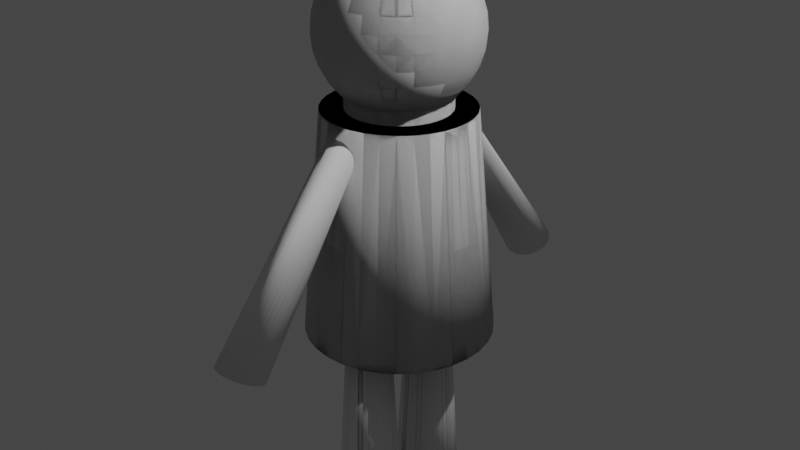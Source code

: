 # Source: figure.blend  (saved by Blender 3.0.42; exported with 4.5.12 LTS)
import bpy
from mathutils import Matrix  # noqa: F401  (used for matrix-valued properties, if any)

bpy.ops.wm.read_factory_settings(use_empty=True)
scene = bpy.context.scene
scene.name = 'Scene'

# ---- collections
col_collection = bpy.data.collections.new('Collection'); scene.collection.children.link(col_collection)

# ---- world
world_world = bpy.data.worlds.new('World'); scene.world = world_world
world_world.use_nodes = True; world_world.node_tree.nodes.clear()
_N = world_world.node_tree.nodes; _L = world_world.node_tree.links
n0 = _N.new('ShaderNodeOutputWorld'); n0.name = 'World Output'; n0.location = (300, 300)
n1 = _N.new('ShaderNodeBackground'); n1.name = 'Background'; n1.location = (10, 300)
n1.inputs[0].default_value = (0.05088, 0.05088, 0.05088, 1.0)
_L.new(n1.outputs[0], n0.inputs[0])
n0.is_active_output = True
world_world.color = (0.05088, 0.05088, 0.05088)
world_world.use_sun_shadow = False
world_world.sun_shadow_jitter_overblur = 0.0

# ---- cameras
cam_camera = bpy.data.cameras.new('Camera')
cam_camera.clip_end = 100.0
cam_camera.ortho_scale = 7.314

# ---- lights
light_light = bpy.data.lights.new('Light', 'POINT')
light_light.transmission_factor = 0.0
light_light.energy = 1000.0
light_light.shadow_soft_size = 0.1
light_light.shadow_maximum_resolution = 0.006
light_light.use_absolute_resolution = True

# ---- meshes
me_cylinder = bpy.data.meshes.new('Cylinder')
me_cylinder.from_pydata([(0.0, 1.0, -1.0), (-3.74e-08, 0.5405, 1.0), (0.1951, 0.9808, -1.0), (0.1055, 0.5302, 1.0), (0.3827, 0.9239, -1.0), (0.2069, 0.4994, 1.0), (0.5556, 0.8315, -1.0), (0.3003, 0.4494, 1.0), (0.7071, 0.7071, -1.0), (0.3822, 0.3822, 1.0), (0.8315, 0.5556, -1.0), (0.4494, 0.3003, 1.0), (0.9239, 0.3827, -1.0), (0.4994, 0.2069, 1.0), (0.9808, 0.1951, -1.0), (0.5302, 0.1055, 1.0), (1.0, -4.371e-08, -1.0), (0.5405, -3.012e-08, 1.0), (0.9808, -0.1951, -1.0), (0.5302, -0.1055, 1.0), (0.9239, -0.3827, -1.0), (0.4994, -0.2069, 1.0), (0.8315, -0.5556, -1.0), (0.4494, -0.3003, 1.0), (0.7071, -0.7071, -1.0), (0.3822, -0.3822, 1.0), (0.5556, -0.8315, -1.0), (0.3003, -0.4494, 1.0), (0.3827, -0.9239, -1.0), (0.2069, -0.4994, 1.0), (0.1951, -0.9808, -1.0), (0.1055, -0.5302, 1.0), (-8.742e-08, -1.0, -1.0), (-5.261e-08, -0.5405, 1.0), (-0.1951, -0.9808, -1.0), (-0.1055, -0.5302, 1.0), (-0.3827, -0.9239, -1.0), (-0.2069, -0.4994, 1.0), (-0.5556, -0.8315, -1.0), (-0.3003, -0.4494, 1.0), (-0.7071, -0.7071, -1.0), (-0.3822, -0.3822, 1.0), (-0.8315, -0.5556, -1.0), (-0.4494, -0.3003, 1.0), (-0.9239, -0.3827, -1.0), (-0.4994, -0.2069, 1.0), (-0.9808, -0.1951, -1.0), (-0.5302, -0.1055, 1.0), (-1.0, 1.192e-08, -1.0), (-0.5405, 6.126e-09, 1.0), (-0.9808, 0.1951, -1.0), (-0.5302, 0.1055, 1.0), (-0.9239, 0.3827, -1.0), (-0.4994, 0.2069, 1.0), (-0.8315, 0.5556, -1.0), (-0.4494, 0.3003, 1.0), (-0.7071, 0.7071, -1.0), (-0.3822, 0.3822, 1.0), (-0.5556, 0.8315, -1.0), (-0.3003, 0.4494, 1.0), (-0.3827, 0.9239, -1.0), (-0.2069, 0.4994, 1.0), (-0.1951, 0.9808, -1.0), (-0.1055, 0.5302, 1.0), (0.1523, 0.7658, 1.0), (3.063e-09, 0.7808, 1.0), (0.2988, 0.7213, 1.0), (0.4338, 0.6492, 1.0), (0.5521, 0.5521, 1.0), (0.6492, 0.4338, 1.0), (0.7213, 0.2988, 1.0), (0.7658, 0.1523, 1.0), (0.7808, -3.821e-08, 1.0), (0.7658, -0.1523, 1.0), (0.7213, -0.2988, 1.0), (0.6492, -0.4338, 1.0), (0.5521, -0.5521, 1.0), (0.4338, -0.6492, 1.0), (0.2988, -0.7213, 1.0), (0.1523, -0.7658, 1.0), (-6.519e-08, -0.7808, 1.0), (-0.1523, -0.7658, 1.0), (-0.2988, -0.7213, 1.0), (-0.4338, -0.6492, 1.0), (-0.5521, -0.5521, 1.0), (-0.6492, -0.4338, 1.0), (-0.7213, -0.2988, 1.0), (-0.7658, -0.1523, 1.0), (-0.7808, 5.227e-09, 1.0), (-0.7658, 0.1523, 1.0), (-0.7213, 0.2988, 1.0), (-0.6492, 0.4338, 1.0), (-0.5521, 0.5521, 1.0), (-0.4338, 0.6492, 1.0), (-0.2988, 0.7213, 1.0), (-0.1523, 0.7658, 1.0), (0.1055, 0.5302, 1.159), (-2.213e-08, 0.5405, 1.159), (0.2069, 0.4994, 1.159), (0.3003, 0.4494, 1.159), (0.3822, 0.3822, 1.159), (0.4494, 0.3003, 1.159), (0.4994, 0.2069, 1.159), (0.5302, 0.1055, 1.159), (0.5405, -3.012e-08, 1.159), (0.5302, -0.1055, 1.159), (0.4994, -0.2069, 1.159), (0.4494, -0.3003, 1.159), (0.3822, -0.3822, 1.159), (0.3003, -0.4494, 1.159), (0.2069, -0.4994, 1.159), (0.1055, -0.5302, 1.159), (-3.733e-08, -0.5405, 1.159), (-0.1055, -0.5302, 1.159), (-0.2069, -0.4994, 1.159), (-0.3003, -0.4494, 1.159), (-0.3822, -0.3822, 1.159), (-0.4494, -0.3003, 1.159), (-0.4994, -0.2069, 1.159), (-0.5302, -0.1055, 1.159), (-0.5405, 6.126e-09, 1.159), (-0.5302, 0.1055, 1.159), (-0.4994, 0.2069, 1.159), (-0.4494, 0.3003, 1.159), (-0.3822, 0.3822, 1.159), (-0.3003, 0.4494, 1.159), (-0.2069, 0.4994, 1.159), (-0.1055, 0.5302, 1.159), (1.095e-08, 0.1631, 2.315), (1.095e-08, 0.3199, 2.276), (1.095e-08, 0.4645, 2.212), (1.095e-08, 0.5911, 2.126), (1.095e-08, 0.6951, 2.022), (1.095e-08, 0.7724, 1.902), (1.095e-08, 0.8199, 1.773), (1.095e-08, 0.6951, 1.255), (1.095e-08, 0.5911, 1.151), (1.095e-08, 0.4645, 1.065), (0.03182, 0.16, 2.315), (0.06241, 0.3138, 2.276), (0.09061, 0.4555, 2.212), (0.1153, 0.5798, 2.126), (0.1356, 0.6818, 2.022), (0.1507, 0.7575, 1.902), (0.16, 0.8042, 1.773), (0.1631, 0.8199, 1.638), (0.16, 0.8042, 1.504), (0.1507, 0.7575, 1.374), (0.1356, 0.6818, 1.255), (0.1153, 0.5798, 1.151), (0.09061, 0.4555, 1.065), (0.06241, 0.3138, 1.001), (0.03182, 0.16, 0.9619), (0.06241, 0.1507, 2.315), (0.1224, 0.2956, 2.276), (0.1777, 0.4291, 2.212), (0.2262, 0.5461, 2.126), (0.266, 0.6422, 2.022), (0.2956, 0.7136, 1.902), (0.3138, 0.7575, 1.773), (0.3199, 0.7724, 1.638), (0.3138, 0.7575, 1.504), (0.2956, 0.7136, 1.374), (0.266, 0.6422, 1.255), (0.2262, 0.5461, 1.151), (0.1777, 0.4291, 1.065), (0.1224, 0.2956, 1.001), (0.06241, 0.1507, 0.9619), (0.09061, 0.1356, 2.315), (0.1777, 0.266, 2.276), (0.258, 0.3862, 2.212), (0.3284, 0.4915, 2.126), (0.3862, 0.578, 2.022), (0.4291, 0.6422, 1.902), (0.4555, 0.6818, 1.773), (0.4645, 0.6951, 1.638), (0.4555, 0.6818, 1.504), (0.4291, 0.6422, 1.374), (0.3862, 0.578, 1.255), (0.3284, 0.4915, 1.151), (0.258, 0.3862, 1.065), (0.1777, 0.266, 1.001), (0.09061, 0.1356, 0.9619), (0.05336, -0.2542, -0.898), (0.1153, 0.1153, 2.315), (0.2262, 0.2262, 2.276), (0.3284, 0.3284, 2.212), (0.418, 0.418, 2.126), (0.4915, 0.4915, 2.022), (0.5461, 0.5461, 1.902), (0.5798, 0.5798, 1.773), (0.5911, 0.5911, 1.638), (0.5798, 0.5798, 1.504), (0.5461, 0.5461, 1.374), (0.4915, 0.4915, 1.255), (0.418, 0.418, 1.151), (0.3284, 0.3284, 1.065), (0.2262, 0.2262, 1.001), (0.1153, 0.1153, 0.9619), (0.08413, -0.1491, -2.868), (0.1047, -0.2648, -0.898), (0.1356, 0.09061, 2.315), (0.266, 0.1777, 2.276), (0.3862, 0.258, 2.212), (0.4915, 0.3284, 2.126), (0.578, 0.3862, 2.022), (0.6422, 0.4291, 1.902), (0.6818, 0.4555, 1.773), (0.6951, 0.4645, 1.638), (0.6818, 0.4555, 1.504), (0.6422, 0.4291, 1.374), (0.578, 0.3862, 1.255), (0.4915, 0.3284, 1.151), (0.3862, 0.258, 1.065), (0.266, 0.1777, 1.001), (0.1356, 0.09061, 0.9619), (0.165, -0.1658, -2.868), (0.152, -0.282, -0.898), (0.1507, 0.06241, 2.315), (0.2956, 0.1224, 2.276), (0.4291, 0.1777, 2.212), (0.5461, 0.2262, 2.126), (0.6422, 0.266, 2.022), (0.7136, 0.2956, 1.902), (0.7575, 0.3138, 1.773), (0.7724, 0.3199, 1.638), (0.7575, 0.3138, 1.504), (0.7136, 0.2956, 1.374), (0.6422, 0.266, 1.255), (0.5461, 0.2262, 1.151), (0.4291, 0.1777, 1.065), (0.2956, 0.1224, 1.001), (0.1507, 0.06241, 0.9619), (0.2396, -0.1928, -2.868), (0.1934, -0.3051, -0.898), (0.16, 0.03182, 2.315), (0.3138, 0.06241, 2.276), (0.4555, 0.09061, 2.212), (0.5798, 0.1153, 2.126), (0.6818, 0.1356, 2.022), (0.7575, 0.1507, 1.902), (0.8042, 0.16, 1.773), (0.8199, 0.1631, 1.638), (0.8042, 0.16, 1.504), (0.7575, 0.1507, 1.374), (0.6818, 0.1356, 1.255), (0.5798, 0.1153, 1.151), (0.4555, 0.09061, 1.065), (0.3138, 0.06241, 1.001), (0.16, 0.03182, 0.9619), (0.3049, -0.2293, -2.868), (0.2274, -0.3333, -0.898), (0.1631, -6.406e-08, 2.315), (0.3199, -1.077e-07, 2.276), (0.4645, -1.014e-07, 2.212), (0.5911, -4.538e-08, 2.126), (0.6951, -8.275e-08, 2.022), (0.7724, -2.046e-08, 1.902), (0.8199, -8.275e-08, 1.773), (0.836, -1.45e-07, 1.638), (0.8199, -8.275e-08, 1.504), (0.7724, -1.326e-07, 1.374), (0.6951, -9.521e-08, 1.255), (0.5911, -4.538e-08, 1.151), (0.4645, -1.014e-07, 1.065), (0.3199, -8.898e-08, 1.001), (0.1631, -7.029e-08, 0.9619), (0.3586, -0.2737, -2.868), (0.2527, -0.3654, -0.898), (0.16, -0.03182, 2.315), (0.3138, -0.06241, 2.276), (0.4555, -0.09061, 2.212), (0.5798, -0.1153, 2.126), (0.6818, -0.1356, 2.022), (0.7575, -0.1507, 1.902), (0.8042, -0.16, 1.773), (0.8199, -0.1631, 1.638), (0.8042, -0.16, 1.504), (0.7575, -0.1507, 1.374), (0.6818, -0.1356, 1.255), (0.5798, -0.1153, 1.151), (0.4555, -0.09061, 1.065), (0.3138, -0.06241, 1.001), (0.16, -0.03182, 0.9619), (0.3984, -0.3244, -2.868), (0.2683, -0.4003, -0.898), (0.1507, -0.06241, 2.315), (0.2956, -0.1224, 2.276), (0.4291, -0.1777, 2.212), (0.5461, -0.2262, 2.126), (0.6422, -0.266, 2.022), (0.7136, -0.2956, 1.902), (0.7575, -0.3138, 1.773), (0.7724, -0.3199, 1.638), (0.7575, -0.3138, 1.504), (0.7136, -0.2956, 1.374), (0.6422, -0.266, 1.255), (0.5461, -0.2262, 1.151), (0.4291, -0.1777, 1.065), (0.2956, -0.1224, 1.001), (0.1507, -0.06241, 0.9619), (0.423, -0.3794, -2.868), (0.2735, -0.4365, -0.898), (0.1356, -0.09061, 2.315), (0.266, -0.1777, 2.276), (0.3862, -0.258, 2.212), (0.4915, -0.3284, 2.126), (0.578, -0.3862, 2.022), (0.6422, -0.4291, 1.902), (0.6818, -0.4555, 1.773), (0.6951, -0.4645, 1.638), (0.6818, -0.4555, 1.504), (0.6422, -0.4291, 1.374), (0.578, -0.3862, 1.255), (0.4915, -0.3284, 1.151), (0.3862, -0.258, 1.065), (0.266, -0.1777, 1.001), (0.1356, -0.09061, 0.9619), (0.4312, -0.4365, -2.868), (0.2683, -0.4728, -0.898), (0.1153, -0.1153, 2.315), (0.2262, -0.2262, 2.276), (0.3284, -0.3284, 2.212), (0.418, -0.418, 2.126), (0.4915, -0.4915, 2.022), (0.5461, -0.5461, 1.902), (0.5798, -0.5798, 1.773), (0.5911, -0.5911, 1.638), (0.5798, -0.5798, 1.504), (0.5461, -0.5461, 1.374), (0.4915, -0.4915, 1.255), (0.418, -0.418, 1.151), (0.3284, -0.3284, 1.065), (0.2262, -0.2262, 1.001), (0.1153, -0.1153, 0.9619), (0.423, -0.4937, -2.868), (0.2527, -0.5077, -0.898), (0.09061, -0.1356, 2.315), (0.1777, -0.266, 2.276), (0.258, -0.3862, 2.212), (0.3284, -0.4915, 2.126), (0.3862, -0.578, 2.022), (0.4291, -0.6422, 1.902), (0.4555, -0.6818, 1.773), (0.4645, -0.6951, 1.638), (0.4555, -0.6818, 1.504), (0.4291, -0.6422, 1.374), (0.3862, -0.578, 1.255), (0.3284, -0.4915, 1.151), (0.258, -0.3862, 1.065), (0.1777, -0.266, 1.001), (0.09061, -0.1356, 0.9619), (0.3984, -0.5487, -2.868), (0.2274, -0.5398, -0.898), (0.06241, -0.1507, 2.315), (0.1224, -0.2956, 2.276), (0.1777, -0.4291, 2.212), (0.2262, -0.5461, 2.126), (0.266, -0.6422, 2.022), (0.2956, -0.7136, 1.902), (0.3138, -0.7575, 1.773), (0.3199, -0.7724, 1.638), (0.3138, -0.7575, 1.504), (0.2956, -0.7136, 1.374), (0.266, -0.6422, 1.255), (0.2262, -0.5461, 1.151), (0.1777, -0.4291, 1.065), (0.1224, -0.2956, 1.001), (0.06241, -0.1507, 0.9619), (0.3586, -0.5994, -2.868), (0.1934, -0.568, -0.898), (0.03182, -0.16, 2.315), (0.06241, -0.3138, 2.276), (0.09061, -0.4555, 2.212), (0.1153, -0.5798, 2.126), (0.1356, -0.6818, 2.022), (0.1507, -0.7575, 1.902), (0.16, -0.8042, 1.773), (0.1631, -0.8199, 1.638), (0.16, -0.8042, 1.504), (0.1507, -0.7575, 1.374), (0.1356, -0.6818, 1.255), (0.1153, -0.5798, 1.151), (0.09061, -0.4555, 1.065), (0.06241, -0.3138, 1.001), (0.03182, -0.16, 0.9619), (0.3049, -0.6438, -2.868), (0.152, -0.5911, -0.898), (1.275e-08, -0.1631, 2.315), (-1.216e-08, -0.3199, 2.276), (-4.331e-08, -0.4645, 2.212), (5.012e-08, -0.5911, 2.126), (2.928e-10, -0.6951, 2.022), (2.521e-08, -0.7724, 1.902), (-4.954e-08, -0.8199, 1.773), (-2.115e-07, -0.836, 1.638), (-4.954e-08, -0.8199, 1.504), (-8.691e-08, -0.7724, 1.374), (-2.462e-08, -0.6951, 1.255), (5.012e-08, -0.5911, 1.151), (-4.331e-08, -0.4645, 1.065), (1.275e-08, -0.3199, 1.001), (9.636e-09, -0.1631, 0.9619), (0.2396, -0.6802, -2.868), (0.1047, -0.6083, -0.898), (-0.03182, -0.16, 2.315), (-0.06241, -0.3138, 2.276), (-0.09061, -0.4555, 2.212), (-0.1153, -0.5798, 2.126), (-0.1356, -0.6818, 2.022), (-0.1507, -0.7575, 1.902), (-0.16, -0.8042, 1.773), (-0.1631, -0.8199, 1.638), (-0.16, -0.8042, 1.504), (-0.1507, -0.7575, 1.374), (-0.1356, -0.6818, 1.255), (-0.1153, -0.5798, 1.151), (-0.09061, -0.4555, 1.065), (-0.06241, -0.3138, 1.001), (-0.03182, -0.16, 0.9619), (0.165, -0.7073, -2.868), (0.05336, -0.6189, -0.898), (-0.06241, -0.1507, 2.315), (-0.1224, -0.2956, 2.276), (-0.1777, -0.4291, 2.212), (-0.2262, -0.5461, 2.126), (-0.266, -0.6422, 2.022), (-0.2956, -0.7136, 1.902), (-0.3138, -0.7575, 1.773), (-0.3199, -0.7724, 1.638), (-0.3138, -0.7575, 1.504), (-0.2956, -0.7136, 1.374), (-0.266, -0.6422, 1.255), (-0.2262, -0.5461, 1.151), (-0.1777, -0.4291, 1.065), (-0.1224, -0.2956, 1.001), (-0.06241, -0.1507, 0.9619), (0.08413, -0.724, -2.868), (-7.78e-09, -0.6224, -0.898), (-0.09061, -0.1356, 2.315), (-0.1777, -0.266, 2.276), (-0.258, -0.3862, 2.212), (-0.3284, -0.4915, 2.126), (-0.3862, -0.578, 2.022), (-0.4291, -0.6422, 1.902), (-0.4555, -0.6818, 1.773), (-0.4645, -0.6951, 1.638), (-0.4555, -0.6818, 1.504), (-0.4291, -0.6422, 1.374), (-0.3862, -0.578, 1.255), (-0.3284, -0.4915, 1.151), (-0.258, -0.3862, 1.065), (-0.1777, -0.266, 1.001), (-0.09061, -0.1356, 0.9619), (8.044e-09, -0.7296, -2.868), (-0.05336, -0.6189, -0.898), (-0.1153, -0.1153, 2.315), (-0.2262, -0.2262, 2.276), (-0.3284, -0.3284, 2.212), (-0.418, -0.418, 2.126), (-0.4915, -0.4915, 2.022), (-0.5461, -0.5461, 1.902), (-0.5798, -0.5798, 1.773), (-0.5911, -0.5911, 1.638), (-0.5798, -0.5798, 1.504), (-0.5461, -0.5461, 1.374), (-0.4915, -0.4915, 1.255), (-0.418, -0.418, 1.151), (-0.3284, -0.3284, 1.065), (-0.2262, -0.2262, 1.001), (-0.1153, -0.1153, 0.9619), (-0.08413, -0.724, -2.868), (-0.1047, -0.6083, -0.898), (-0.1356, -0.09061, 2.315), (-0.266, -0.1777, 2.276), (-0.3862, -0.258, 2.212), (-0.4915, -0.3284, 2.126), (-0.578, -0.3862, 2.022), (-0.6422, -0.4291, 1.902), (-0.6818, -0.4555, 1.773), (-0.6951, -0.4645, 1.638), (-0.6818, -0.4555, 1.504), (-0.6422, -0.4291, 1.374), (-0.578, -0.3862, 1.255), (-0.4915, -0.3284, 1.151), (-0.3862, -0.258, 1.065), (-0.266, -0.1777, 1.001), (-0.1356, -0.09061, 0.9619), (-0.165, -0.7073, -2.868), (-5.657e-08, -1.077e-07, 2.328), (-0.1507, -0.06241, 2.315), (-0.2956, -0.1224, 2.276), (-0.4291, -0.1777, 2.212), (-0.5461, -0.2262, 2.126), (-0.6422, -0.266, 2.022), (-0.7136, -0.2956, 1.902), (-0.7575, -0.3138, 1.773), (-0.7724, -0.3199, 1.638), (-0.7575, -0.3138, 1.504), (-0.7136, -0.2956, 1.374), (-0.6422, -0.266, 1.255), (-0.5461, -0.2262, 1.151), (-0.4291, -0.1777, 1.065), (-0.2956, -0.1224, 1.001), (-0.1507, -0.06241, 0.9619), (-0.152, -0.5911, -0.898), (-0.2396, -0.6802, -2.868), (-0.16, -0.03182, 2.315), (-0.3138, -0.06241, 2.276), (-0.4555, -0.09061, 2.212), (-0.5798, -0.1153, 2.126), (-0.6818, -0.1356, 2.022), (-0.7575, -0.1507, 1.902), (-0.8042, -0.16, 1.773), (-0.8199, -0.1631, 1.638), (-0.8042, -0.16, 1.504), (-0.7575, -0.1507, 1.374), (-0.6818, -0.1356, 1.255), (-0.5798, -0.1153, 1.151), (-0.4555, -0.09061, 1.065), (-0.3138, -0.06241, 1.001), (-0.16, -0.03182, 0.9619), (-0.1934, -0.568, -0.898), (-0.3049, -0.6438, -2.868), (-0.1631, -6.718e-08, 2.315), (-0.3199, -4.538e-08, 2.276), (-0.4645, -1.776e-09, 2.212), (-0.5911, -8.275e-08, 2.126), (-0.6951, -4.538e-08, 2.022), (-0.7724, -8.005e-09, 1.902), (-0.8199, 5.428e-08, 1.773), (-0.836, 3.159e-07, 1.638), (-0.8199, 5.428e-08, 1.504), (-0.7724, 9.166e-08, 1.374), (-0.6951, -3.292e-08, 1.255), (-0.5911, -8.275e-08, 1.151), (-0.4645, -1.776e-09, 1.065), (-0.3199, -5.783e-08, 1.001), (-0.1631, -6.406e-08, 0.9619), (-0.2274, -0.5398, -0.898), (-0.3586, -0.5994, -2.868), (-0.16, 0.03182, 2.315), (-0.3138, 0.06241, 2.276), (-0.4555, 0.09061, 2.212), (-0.5798, 0.1153, 2.126), (-0.6818, 0.1356, 2.022), (-0.7575, 0.1507, 1.902), (-0.8042, 0.16, 1.773), (-0.8199, 0.1631, 1.638), (-0.8042, 0.16, 1.504), (-0.7575, 0.1507, 1.374), (-0.6818, 0.1356, 1.255), (-0.5798, 0.1153, 1.151), (-0.4555, 0.09061, 1.065), (-0.3138, 0.06241, 1.001), (-0.16, 0.03182, 0.9619), (-0.2527, -0.5077, -0.898), (-0.3984, -0.5487, -2.868), (-0.1507, 0.06241, 2.315), (-0.2956, 0.1224, 2.276), (-0.4291, 0.1777, 2.212), (-0.5461, 0.2262, 2.126), (-0.6422, 0.266, 2.022), (-0.7136, 0.2956, 1.902), (-0.7575, 0.3138, 1.773), (-0.7724, 0.3199, 1.638), (-0.7575, 0.3138, 1.504), (-0.7136, 0.2956, 1.374), (-0.6422, 0.266, 1.255), (-0.5461, 0.2262, 1.151), (-0.4291, 0.1777, 1.065), (-0.2956, 0.1224, 1.001), (-0.1507, 0.06241, 0.9619), (-0.2683, -0.4728, -0.898), (-0.423, -0.4937, -2.868), (-0.1356, 0.09061, 2.315), (-0.266, 0.1777, 2.276), (-0.3862, 0.258, 2.212), (-0.4915, 0.3284, 2.126), (-0.578, 0.3862, 2.022), (-0.6422, 0.4291, 1.902), (-0.6818, 0.4555, 1.773), (-0.6951, 0.4645, 1.638), (-0.6818, 0.4555, 1.504), (-0.6422, 0.4291, 1.374), (-0.578, 0.3862, 1.255), (-0.4915, 0.3284, 1.151), (-0.3862, 0.258, 1.065), (-0.266, 0.1777, 1.001), (-0.1356, 0.09061, 0.9619), (-0.2735, -0.4365, -0.898), (-0.4312, -0.4365, -2.868), (-0.1153, 0.1153, 2.315), (-0.2262, 0.2262, 2.276), (-0.3284, 0.3284, 2.212), (-0.418, 0.418, 2.126), (-0.4915, 0.4915, 2.022), (-0.5461, 0.5461, 1.902), (-0.5798, 0.5798, 1.773), (-0.5911, 0.5911, 1.638), (-0.5798, 0.5798, 1.504), (-0.5461, 0.5461, 1.374), (-0.4915, 0.4915, 1.255), (-0.418, 0.418, 1.151), (-0.3284, 0.3284, 1.065), (-0.2262, 0.2262, 1.001), (-0.1153, 0.1153, 0.9619), (-0.2683, -0.4003, -0.898), (-0.423, -0.3794, -2.868), (-0.09061, 0.1356, 2.315), (-0.1777, 0.266, 2.276), (-0.258, 0.3862, 2.212), (-0.3284, 0.4915, 2.126), (-0.3862, 0.578, 2.022), (-0.4291, 0.6422, 1.902), (-0.4555, 0.6818, 1.773), (-0.4645, 0.6951, 1.638), (-0.4555, 0.6818, 1.504), (-0.4291, 0.6422, 1.374), (-0.3862, 0.578, 1.255), (-0.3284, 0.4915, 1.151), (-0.258, 0.3862, 1.065), (-0.1777, 0.266, 1.001), (-0.09061, 0.1356, 0.9619), (-0.2527, -0.3654, -0.898), (-0.3984, -0.3244, -2.868), (-0.06241, 0.1507, 2.315), (-0.1224, 0.2956, 2.276), (-0.1777, 0.4291, 2.212), (-0.2262, 0.5461, 2.126), (-0.266, 0.6422, 2.022), (-0.2956, 0.7136, 1.902), (-0.3138, 0.7575, 1.773), (-0.3199, 0.7724, 1.638), (-0.3138, 0.7575, 1.504), (-0.2956, 0.7136, 1.374), (-0.266, 0.6422, 1.255), (-0.2262, 0.5461, 1.151), (-0.1777, 0.4291, 1.065), (-0.1224, 0.2956, 1.001), (-0.06241, 0.1507, 0.9619), (-0.2274, -0.3333, -0.898), (-0.3586, -0.2737, -2.868), (-0.03182, 0.16, 2.315), (-0.06241, 0.3138, 2.276), (-0.09061, 0.4555, 2.212), (-0.1153, 0.5798, 2.126), (-0.1356, 0.6818, 2.022), (-0.1507, 0.7575, 1.902), (-0.16, 0.8042, 1.773), (-0.1631, 0.8199, 1.638), (-0.16, 0.8042, 1.504), (-0.1507, 0.7575, 1.374), (-0.1356, 0.6818, 1.255), (-0.1153, 0.5798, 1.151), (-0.09061, 0.4555, 1.065), (-0.06241, 0.3138, 1.001), (-0.03182, 0.16, 0.9619), (-0.1934, -0.3051, -0.898), (-0.3049, -0.2293, -2.868), (-0.152, -0.282, -0.898), (-0.2396, -0.1928, -2.868), (-0.1047, -0.2648, -0.898), (-0.165, -0.1658, -2.868), (-0.05336, -0.2542, -0.898), (-0.08413, -0.1491, -2.868), (-3.169e-08, -0.2507, -0.898), (4.612e-07, 0.836, 1.638), (1.996e-07, 0.8199, 1.504), (1.747e-07, 0.7724, 1.374), (-2.966e-08, -0.1435, -2.868), (6.881e-08, 0.3199, 1.001), (3.455e-08, 0.1631, 0.9619), (1.095e-08, -7.969e-08, 0.9487), (1.997e-08, -2.274, -0.6852), (2.217e-08, -0.7446, 0.94), (0.05147, -2.27, -0.687), (0.04249, -0.7449, 0.9366), (0.101, -2.257, -0.6922), (0.08336, -0.7456, 0.9268), (0.1466, -2.236, -0.7007), (0.121, -0.7469, 0.9109), (0.1865, -2.207, -0.7121), (0.154, -0.7485, 0.8894), (0.2194, -2.173, -0.726), (0.1811, -0.7505, 0.8633), (0.2437, -2.133, -0.7419), (0.2012, -0.7528, 0.8334), (0.2587, -2.091, -0.7592), (0.2136, -0.7553, 0.8011), (0.2638, -2.046, -0.7771), (0.2178, -0.7579, 0.7674), (0.2587, -2.002, -0.795), (0.2136, -0.7605, 0.7337), (0.2437, -1.959, -0.8123), (0.2012, -0.763, 0.7014), (0.2194, -1.92, -0.8282), (0.1811, -0.7653, 0.6715), (0.1865, -1.885, -0.8421), (0.154, -0.7673, 0.6454), (0.1466, -1.857, -0.8535), (0.121, -0.769, 0.6239), (0.101, -1.836, -0.862), (0.08336, -0.7702, 0.608), (0.05147, -1.823, -0.8673), (0.04249, -0.771, 0.5982), (-3.092e-09, -1.818, -0.869), (3.13e-09, -0.7712, 0.5948), (-0.05147, -1.823, -0.8673), (-0.04249, -0.771, 0.5982), (-0.101, -1.836, -0.862), (-0.08336, -0.7702, 0.608), (-0.1466, -1.857, -0.8535), (-0.121, -0.769, 0.6239), (-0.1865, -1.885, -0.8421), (-0.154, -0.7673, 0.6454), (-0.2194, -1.92, -0.8282), (-0.1811, -0.7653, 0.6715), (-0.2437, -1.959, -0.8123), (-0.2012, -0.763, 0.7014), (-0.2587, -2.002, -0.795), (-0.2136, -0.7605, 0.7337), (-0.2638, -2.046, -0.7771), (-0.2178, -0.7579, 0.7674), (-0.2587, -2.091, -0.7592), (-0.2136, -0.7553, 0.8011), (-0.2437, -2.133, -0.7419), (-0.2012, -0.7528, 0.8334), (-0.2194, -2.173, -0.726), (-0.1811, -0.7505, 0.8633), (-0.1865, -2.207, -0.7121), (-0.154, -0.7485, 0.8894), (-0.1466, -2.236, -0.7007), (-0.121, -0.7469, 0.9109), (-0.101, -2.257, -0.6922), (-0.08336, -0.7456, 0.9268), (-0.05147, -2.27, -0.687), (-0.04249, -0.7449, 0.9366)], [], [(0, 65, 64, 2), (2, 64, 66, 4), (4, 66, 67, 6), (6, 67, 68, 8), (8, 68, 69, 10), (10, 69, 70, 12), (12, 70, 71, 14), (14, 71, 72, 16), (16, 72, 73, 18), (18, 73, 74, 20), (20, 74, 75, 22), (22, 75, 76, 24), (24, 76, 77, 26), (26, 77, 78, 28), (28, 78, 79, 30), (30, 79, 80, 32), (32, 80, 81, 34), (34, 81, 82, 36), (36, 82, 83, 38), (38, 83, 84, 40), (40, 84, 85, 42), (42, 85, 86, 44), (44, 86, 87, 46), (46, 87, 88, 48), (48, 88, 89, 50), (50, 89, 90, 52), (52, 90, 91, 54), (54, 91, 92, 56), (56, 92, 93, 58), (58, 93, 94, 60), (41, 39, 115, 116), (60, 94, 95, 62), (62, 95, 65, 0), (0, 2, 4, 6, 8, 10, 12, 14, 16, 18, 20, 22, 24, 26, 28, 30, 32, 34, 36, 38, 40, 42, 44, 46, 48, 50, 52, 54, 56, 58, 60, 62), (1, 3, 64, 65), (3, 5, 66, 64), (5, 7, 67, 66), (7, 9, 68, 67), (9, 11, 69, 68), (11, 13, 70, 69), (13, 15, 71, 70), (15, 17, 72, 71), (17, 19, 73, 72), (19, 21, 74, 73), (21, 23, 75, 74), (23, 25, 76, 75), (25, 27, 77, 76), (27, 29, 78, 77), (29, 31, 79, 78), (31, 33, 80, 79), (33, 35, 81, 80), (35, 37, 82, 81), (37, 39, 83, 82), (39, 41, 84, 83), (41, 43, 85, 84), (43, 45, 86, 85), (45, 47, 87, 86), (47, 49, 88, 87), (49, 51, 89, 88), (51, 53, 90, 89), (53, 55, 91, 90), (55, 57, 92, 91), (57, 59, 93, 92), (59, 61, 94, 93), (61, 63, 95, 94), (63, 1, 65, 95), (96, 97, 127, 126, 125, 124, 123, 122, 121, 120, 119, 118, 117, 116, 115, 114, 113, 112, 111, 110, 109, 108, 107, 106, 105, 104, 103, 102, 101, 100, 99, 98), (15, 13, 102, 103), (43, 41, 116, 117), (17, 15, 103, 104), (45, 43, 117, 118), (19, 17, 104, 105), (47, 45, 118, 119), (21, 19, 105, 106), (49, 47, 119, 120), (23, 21, 106, 107), (51, 49, 120, 121), (25, 23, 107, 108), (53, 51, 121, 122), (27, 25, 108, 109), (55, 53, 122, 123), (29, 27, 109, 110), (3, 1, 97, 96), (57, 55, 123, 124), (31, 29, 110, 111), (5, 3, 96, 98), (59, 57, 124, 125), (33, 31, 111, 112), (7, 5, 98, 99), (61, 59, 125, 126), (35, 33, 112, 113), (9, 7, 99, 100), (63, 61, 126, 127), (37, 35, 113, 114), (11, 9, 100, 101), (1, 63, 127, 97), (39, 37, 114, 115), (13, 11, 101, 102), (135, 669, 147, 148), (131, 130, 140, 141), (136, 135, 148, 149), (132, 131, 141, 142), (137, 136, 149, 150), (133, 132, 142, 143), (671, 137, 150, 151), (134, 133, 143, 144), (672, 671, 151, 152), (667, 134, 144, 145), (128, 489, 138), (673, 672, 152), (668, 667, 145, 146), (129, 128, 138, 139), (669, 668, 146, 147), (130, 129, 139, 140), (139, 138, 153, 154), (147, 146, 161, 162), (140, 139, 154, 155), (148, 147, 162, 163), (141, 140, 155, 156), (149, 148, 163, 164), (142, 141, 156, 157), (150, 149, 164, 165), (143, 142, 157, 158), (151, 150, 165, 166), (144, 143, 158, 159), (152, 151, 166, 167), (145, 144, 159, 160), (138, 489, 153), (673, 152, 167), (146, 145, 160, 161), (158, 157, 172, 173), (166, 165, 180, 181), (159, 158, 173, 174), (167, 166, 181, 182), (160, 159, 174, 175), (153, 489, 168), (673, 167, 182), (161, 160, 175, 176), (154, 153, 168, 169), (162, 161, 176, 177), (155, 154, 169, 170), (163, 162, 177, 178), (156, 155, 170, 171), (164, 163, 178, 179), (157, 156, 171, 172), (165, 164, 179, 180), (177, 176, 192, 193), (170, 169, 185, 186), (178, 177, 193, 194), (171, 170, 186, 187), (179, 178, 194, 195), (172, 171, 187, 188), (180, 179, 195, 196), (173, 172, 188, 189), (181, 180, 196, 197), (174, 173, 189, 190), (182, 181, 197, 198), (175, 174, 190, 191), (168, 489, 184), (673, 182, 198), (176, 175, 191, 192), (169, 168, 184, 185), (197, 196, 213, 214), (190, 189, 206, 207), (198, 197, 214, 215), (191, 190, 207, 208), (184, 489, 201), (673, 198, 215), (192, 191, 208, 209), (185, 184, 201, 202), (193, 192, 209, 210), (186, 185, 202, 203), (194, 193, 210, 211), (187, 186, 203, 204), (195, 194, 211, 212), (188, 187, 204, 205), (196, 195, 212, 213), (189, 188, 205, 206), (211, 210, 227, 228), (204, 203, 220, 221), (212, 211, 228, 229), (205, 204, 221, 222), (213, 212, 229, 230), (206, 205, 222, 223), (214, 213, 230, 231), (207, 206, 223, 224), (215, 214, 231, 232), (208, 207, 224, 225), (201, 489, 218), (673, 215, 232), (209, 208, 225, 226), (202, 201, 218, 219), (210, 209, 226, 227), (203, 202, 219, 220), (232, 231, 248, 249), (225, 224, 241, 242), (218, 489, 235), (673, 232, 249), (226, 225, 242, 243), (219, 218, 235, 236), (227, 226, 243, 244), (220, 219, 236, 237), (228, 227, 244, 245), (221, 220, 237, 238), (229, 228, 245, 246), (222, 221, 238, 239), (230, 229, 246, 247), (223, 222, 239, 240), (231, 230, 247, 248), (224, 223, 240, 241), (238, 237, 254, 255), (246, 245, 262, 263), (239, 238, 255, 256), (247, 246, 263, 264), (240, 239, 256, 257), (248, 247, 264, 265), (241, 240, 257, 258), (249, 248, 265, 266), (242, 241, 258, 259), (235, 489, 252), (673, 249, 266), (243, 242, 259, 260), (236, 235, 252, 253), (244, 243, 260, 261), (237, 236, 253, 254), (245, 244, 261, 262), (259, 258, 275, 276), (252, 489, 269), (673, 266, 283), (260, 259, 276, 277), (253, 252, 269, 270), (261, 260, 277, 278), (254, 253, 270, 271), (262, 261, 278, 279), (255, 254, 271, 272), (263, 262, 279, 280), (256, 255, 272, 273), (264, 263, 280, 281), (257, 256, 273, 274), (265, 264, 281, 282), (258, 257, 274, 275), (266, 265, 282, 283), (280, 279, 296, 297), (273, 272, 289, 290), (281, 280, 297, 298), (274, 273, 290, 291), (282, 281, 298, 299), (275, 274, 291, 292), (283, 282, 299, 300), (276, 275, 292, 293), (269, 489, 286), (673, 283, 300), (277, 276, 293, 294), (270, 269, 286, 287), (278, 277, 294, 295), (271, 270, 287, 288), (279, 278, 295, 296), (272, 271, 288, 289), (286, 489, 303), (673, 300, 317), (294, 293, 310, 311), (287, 286, 303, 304), (295, 294, 311, 312), (288, 287, 304, 305), (296, 295, 312, 313), (289, 288, 305, 306), (297, 296, 313, 314), (290, 289, 306, 307), (298, 297, 314, 315), (291, 290, 307, 308), (299, 298, 315, 316), (292, 291, 308, 309), (300, 299, 316, 317), (293, 292, 309, 310), (307, 306, 323, 324), (315, 314, 331, 332), (308, 307, 324, 325), (316, 315, 332, 333), (309, 308, 325, 326), (317, 316, 333, 334), (310, 309, 326, 327), (303, 489, 320), (673, 317, 334), (311, 310, 327, 328), (304, 303, 320, 321), (312, 311, 328, 329), (305, 304, 321, 322), (313, 312, 329, 330), (306, 305, 322, 323), (314, 313, 330, 331), (328, 327, 344, 345), (321, 320, 337, 338), (329, 328, 345, 346), (322, 321, 338, 339), (330, 329, 346, 347), (323, 322, 339, 340), (331, 330, 347, 348), (324, 323, 340, 341), (332, 331, 348, 349), (325, 324, 341, 342), (333, 332, 349, 350), (326, 325, 342, 343), (334, 333, 350, 351), (327, 326, 343, 344), (320, 489, 337), (673, 334, 351), (349, 348, 365, 366), (342, 341, 358, 359), (350, 349, 366, 367), (343, 342, 359, 360), (351, 350, 367, 368), (344, 343, 360, 361), (337, 489, 354), (673, 351, 368), (345, 344, 361, 362), (338, 337, 354, 355), (346, 345, 362, 363), (339, 338, 355, 356), (347, 346, 363, 364), (340, 339, 356, 357), (348, 347, 364, 365), (341, 340, 357, 358), (363, 362, 379, 380), (356, 355, 372, 373), (364, 363, 380, 381), (357, 356, 373, 374), (365, 364, 381, 382), (358, 357, 374, 375), (366, 365, 382, 383), (359, 358, 375, 376), (367, 366, 383, 384), (360, 359, 376, 377), (368, 367, 384, 385), (361, 360, 377, 378), (354, 489, 371), (673, 368, 385), (362, 361, 378, 379), (355, 354, 371, 372), (384, 383, 400, 401), (377, 376, 393, 394), (385, 384, 401, 402), (378, 377, 394, 395), (371, 489, 388), (673, 385, 402), (379, 378, 395, 396), (372, 371, 388, 389), (380, 379, 396, 397), (373, 372, 389, 390), (381, 380, 397, 398), (374, 373, 390, 391), (382, 381, 398, 399), (375, 374, 391, 392), (383, 382, 399, 400), (376, 375, 392, 393), (390, 389, 406, 407), (398, 397, 414, 415), (391, 390, 407, 408), (399, 398, 415, 416), (392, 391, 408, 409), (400, 399, 416, 417), (393, 392, 409, 410), (401, 400, 417, 418), (394, 393, 410, 411), (402, 401, 418, 419), (395, 394, 411, 412), (388, 489, 405), (673, 402, 419), (396, 395, 412, 413), (389, 388, 405, 406), (397, 396, 413, 414), (411, 410, 427, 428), (419, 418, 435, 436), (412, 411, 428, 429), (405, 489, 422), (673, 419, 436), (413, 412, 429, 430), (406, 405, 422, 423), (414, 413, 430, 431), (407, 406, 423, 424), (415, 414, 431, 432), (408, 407, 424, 425), (416, 415, 432, 433), (409, 408, 425, 426), (417, 416, 433, 434), (410, 409, 426, 427), (418, 417, 434, 435), (432, 431, 448, 449), (425, 424, 441, 442), (433, 432, 449, 450), (426, 425, 442, 443), (434, 433, 450, 451), (427, 426, 443, 444), (435, 434, 451, 452), (428, 427, 444, 445), (436, 435, 452, 453), (429, 428, 445, 446), (422, 489, 439), (673, 436, 453), (430, 429, 446, 447), (423, 422, 439, 440), (431, 430, 447, 448), (424, 423, 440, 441), (453, 452, 469, 470), (446, 445, 462, 463), (439, 489, 456), (673, 453, 470), (447, 446, 463, 464), (440, 439, 456, 457), (448, 447, 464, 465), (441, 440, 457, 458), (449, 448, 465, 466), (442, 441, 458, 459), (450, 449, 466, 467), (443, 442, 459, 460), (451, 450, 467, 468), (444, 443, 460, 461), (452, 451, 468, 469), (445, 444, 461, 462), (459, 458, 475, 476), (467, 466, 483, 484), (460, 459, 476, 477), (468, 467, 484, 485), (461, 460, 477, 478), (469, 468, 485, 486), (462, 461, 478, 479), (470, 469, 486, 487), (463, 462, 479, 480), (456, 489, 473), (673, 470, 487), (464, 463, 480, 481), (457, 456, 473, 474), (465, 464, 481, 482), (458, 457, 474, 475), (466, 465, 482, 483), (480, 479, 496, 497), (473, 489, 490), (673, 487, 504), (481, 480, 497, 498), (474, 473, 490, 491), (482, 481, 498, 499), (475, 474, 491, 492), (483, 482, 499, 500), (476, 475, 492, 493), (484, 483, 500, 501), (477, 476, 493, 494), (485, 484, 501, 502), (478, 477, 494, 495), (486, 485, 502, 503), (479, 478, 495, 496), (487, 486, 503, 504), (501, 500, 517, 518), (494, 493, 510, 511), (502, 501, 518, 519), (495, 494, 511, 512), (503, 502, 519, 520), (496, 495, 512, 513), (504, 503, 520, 521), (497, 496, 513, 514), (490, 489, 507), (673, 504, 521), (498, 497, 514, 515), (491, 490, 507, 508), (499, 498, 515, 516), (492, 491, 508, 509), (500, 499, 516, 517), (493, 492, 509, 510), (673, 521, 538), (515, 514, 531, 532), (508, 507, 524, 525), (516, 515, 532, 533), (509, 508, 525, 526), (517, 516, 533, 534), (510, 509, 526, 527), (518, 517, 534, 535), (511, 510, 527, 528), (519, 518, 535, 536), (512, 511, 528, 529), (520, 519, 536, 537), (513, 512, 529, 530), (521, 520, 537, 538), (514, 513, 530, 531), (507, 489, 524), (536, 535, 552, 553), (529, 528, 545, 546), (537, 536, 553, 554), (530, 529, 546, 547), (538, 537, 554, 555), (531, 530, 547, 548), (524, 489, 541), (673, 538, 555), (532, 531, 548, 549), (525, 524, 541, 542), (533, 532, 549, 550), (526, 525, 542, 543), (534, 533, 550, 551), (527, 526, 543, 544), (535, 534, 551, 552), (528, 527, 544, 545), (542, 541, 558, 559), (550, 549, 566, 567), (543, 542, 559, 560), (551, 550, 567, 568), (544, 543, 560, 561), (552, 551, 568, 569), (545, 544, 561, 562), (553, 552, 569, 570), (546, 545, 562, 563), (554, 553, 570, 571), (547, 546, 563, 564), (555, 554, 571, 572), (548, 547, 564, 565), (541, 489, 558), (673, 555, 572), (549, 548, 565, 566), (563, 562, 579, 580), (571, 570, 587, 588), (564, 563, 580, 581), (572, 571, 588, 589), (565, 564, 581, 582), (558, 489, 575), (673, 572, 589), (566, 565, 582, 583), (559, 558, 575, 576), (567, 566, 583, 584), (560, 559, 576, 577), (568, 567, 584, 585), (561, 560, 577, 578), (569, 568, 585, 586), (562, 561, 578, 579), (570, 569, 586, 587), (584, 583, 600, 601), (577, 576, 593, 594), (585, 584, 601, 602), (578, 577, 594, 595), (586, 585, 602, 603), (579, 578, 595, 596), (587, 586, 603, 604), (580, 579, 596, 597), (588, 587, 604, 605), (581, 580, 597, 598), (589, 588, 605, 606), (582, 581, 598, 599), (575, 489, 592), (673, 589, 606), (583, 582, 599, 600), (576, 575, 592, 593), (605, 604, 621, 622), (598, 597, 614, 615), (606, 605, 622, 623), (599, 598, 615, 616), (592, 489, 609), (673, 606, 623), (600, 599, 616, 617), (593, 592, 609, 610), (601, 600, 617, 618), (594, 593, 610, 611), (602, 601, 618, 619), (595, 594, 611, 612), (603, 602, 619, 620), (596, 595, 612, 613), (604, 603, 620, 621), (597, 596, 613, 614), (611, 610, 627, 628), (619, 618, 635, 636), (612, 611, 628, 629), (620, 619, 636, 637), (613, 612, 629, 630), (621, 620, 637, 638), (614, 613, 630, 631), (622, 621, 638, 639), (615, 614, 631, 632), (623, 622, 639, 640), (616, 615, 632, 633), (609, 489, 626), (673, 623, 640), (617, 616, 633, 634), (610, 609, 626, 627), (618, 617, 634, 635), (632, 631, 648, 649), (640, 639, 656, 657), (633, 632, 649, 650), (626, 489, 643), (673, 640, 657), (634, 633, 650, 651), (627, 626, 643, 644), (635, 634, 651, 652), (628, 627, 644, 645), (636, 635, 652, 653), (629, 628, 645, 646), (637, 636, 653, 654), (630, 629, 646, 647), (638, 637, 654, 655), (631, 630, 647, 648), (639, 638, 655, 656), (653, 652, 669, 135), (646, 645, 130, 131), (654, 653, 135, 136), (647, 646, 131, 132), (655, 654, 136, 137), (648, 647, 132, 133), (656, 655, 137, 671), (649, 648, 133, 134), (657, 656, 671, 672), (650, 649, 134, 667), (643, 489, 128), (673, 657, 672), (651, 650, 667, 668), (644, 643, 128, 129), (652, 651, 668, 669), (645, 644, 129, 130), (670, 666, 664, 665), (665, 664, 662, 663), (663, 662, 660, 661), (661, 660, 658, 659), (659, 658, 641, 642), (642, 641, 624, 625), (625, 624, 607, 608), (608, 607, 590, 591), (591, 590, 573, 574), (574, 573, 556, 557), (557, 556, 539, 540), (540, 539, 522, 523), (523, 522, 505, 506), (506, 505, 472, 488), (488, 472, 455, 471), (471, 455, 438, 454), (454, 438, 421, 437), (437, 421, 404, 420), (420, 404, 387, 403), (403, 387, 370, 386), (386, 370, 353, 369), (369, 353, 336, 352), (352, 336, 319, 335), (335, 319, 302, 318), (318, 302, 285, 301), (301, 285, 268, 284), (284, 268, 251, 267), (267, 251, 234, 250), (250, 234, 217, 233), (233, 217, 200, 216), (664, 666, 183, 200, 217, 234, 251, 268, 285, 302, 319, 336, 353, 370, 387, 404, 421, 438, 455, 472, 505, 522, 539, 556, 573, 590, 607, 624, 641, 658, 660, 662), (216, 200, 183, 199), (199, 183, 666, 670), (670, 665, 663, 661, 659, 642, 625, 608, 591, 574, 557, 540, 523, 506, 488, 471, 454, 437, 420, 403, 386, 369, 352, 335, 318, 301, 284, 267, 250, 233, 216, 199), (674, 675, 677, 676), (676, 677, 679, 678), (678, 679, 681, 680), (680, 681, 683, 682), (682, 683, 685, 684), (684, 685, 687, 686), (686, 687, 689, 688), (688, 689, 691, 690), (690, 691, 693, 692), (692, 693, 695, 694), (694, 695, 697, 696), (696, 697, 699, 698), (698, 699, 701, 700), (700, 701, 703, 702), (702, 703, 705, 704), (704, 705, 707, 706), (706, 707, 709, 708), (708, 709, 711, 710), (710, 711, 713, 712), (712, 713, 715, 714), (714, 715, 717, 716), (716, 717, 719, 718), (718, 719, 721, 720), (720, 721, 723, 722), (722, 723, 725, 724), (724, 725, 727, 726), (726, 727, 729, 728), (728, 729, 731, 730), (730, 731, 733, 732), (732, 733, 735, 734), (677, 675, 737, 735, 733, 731, 729, 727, 725, 723, 721, 719, 717, 715, 713, 711, 709, 707, 705, 703, 701, 699, 697, 695, 693, 691, 689, 687, 685, 683, 681, 679), (734, 735, 737, 736), (736, 737, 675, 674), (674, 676, 678, 680, 682, 684, 686, 688, 690, 692, 694, 696, 698, 700, 702, 704, 706, 708, 710, 712, 714, 716, 718, 720, 722, 724, 726, 728, 730, 732, 734, 736)])
me_cylinder.polygons.foreach_set('use_smooth', [True] * 678)
_uv = me_cylinder.uv_layers.new(name='UVMap')
_uv.uv.foreach_set('vector', [1.0, 0.5, 1.0, 1.0, 0.9688, 1.0, 0.9688, 0.5, 0.9688, 0.5, 0.9688, 1.0, 0.9375, 1.0, 0.9375, 0.5, 0.9375, 0.5, 0.9375, 1.0, 0.9062, 1.0, 0.9062, 0.5, 0.9062, 0.5, 0.9062, 1.0, 0.875, 1.0, 0.875, 0.5, 0.875, 0.5, 0.875, 1.0, 0.8438, 1.0, 0.8438, 0.5, 0.8438, 0.5, 0.8438, 1.0, 0.8125, 1.0, 0.8125, 0.5, 0.8125, 0.5, 0.8125, 1.0, 0.7812, 1.0, 0.7812, 0.5, 0.7812, 0.5, 0.7812, 1.0, 0.75, 1.0, 0.75, 0.5, 0.75, 0.5, 0.75, 1.0, 0.7188, 1.0, 0.7188, 0.5, 0.7188, 0.5, 0.7188, 1.0, 0.6875, 1.0, 0.6875, 0.5, 0.6875, 0.5, 0.6875, 1.0, 0.6562, 1.0, 0.6562, 0.5, 0.6562, 0.5, 0.6562, 1.0, 0.625, 1.0, 0.625, 0.5, 0.625, 0.5, 0.625, 1.0, 0.5938, 1.0, 0.5938, 0.5, 0.5938, 0.5, 0.5938, 1.0, 0.5625, 1.0, 0.5625, 0.5, 0.5625, 0.5, 0.5625, 1.0, 0.5312, 1.0, 0.5312, 0.5, 0.5312, 0.5, 0.5312, 1.0, 0.5, 1.0, 0.5, 0.5, 0.5, 0.5, 0.5, 1.0, 0.4688, 1.0, 0.4688, 0.5, 0.4688, 0.5, 0.4688, 1.0, 0.4375, 1.0, 0.4375, 0.5, 0.4375, 0.5, 0.4375, 1.0, 0.4062, 1.0, 0.4062, 0.5, 0.4062, 0.5, 0.4062, 1.0, 0.375, 1.0, 0.375, 0.5, 0.375, 0.5, 0.375, 1.0, 0.3438, 1.0, 0.3438, 0.5, 0.3438, 0.5, 0.3438, 1.0, 0.3125, 1.0, 0.3125, 0.5, 0.3125, 0.5, 0.3125, 1.0, 0.2812, 1.0, 0.2812, 0.5, 0.2812, 0.5, 0.2812, 1.0, 0.25, 1.0, 0.25, 0.5, 0.25, 0.5, 0.25, 1.0, 0.2188, 1.0, 0.2188, 0.5, 0.2188, 0.5, 0.2188, 1.0, 0.1875, 1.0, 0.1875, 0.5, 0.1875, 0.5, 0.1875, 1.0, 0.1562, 1.0, 0.1562, 0.5, 0.1562, 0.5, 0.1562, 1.0, 0.125, 1.0, 0.125, 0.5, 0.125, 0.5, 0.125, 1.0, 0.09375, 1.0, 0.09375, 0.5, 0.09375, 0.5, 0.09375, 1.0, 0.0625, 1.0, 0.0625, 0.5, 0.1325, 0.1325, 0.1577, 0.1118, 0.1577, 0.1118, 0.1325, 0.1325, 0.0625, 0.5, 0.0625, 1.0, 0.03125, 1.0, 0.03125, 0.5, 0.03125, 0.5, 0.03125, 1.0, 0.0, 1.0, 0.0, 0.5, 0.75, 0.49, 0.7968, 0.4854, 0.8418, 0.4717, 0.8833, 0.4496, 0.9197, 0.4197, 0.9496, 0.3833, 0.9717, 0.3418, 0.9854, 0.2968, 0.99, 0.25, 0.9854, 0.2032, 0.9717, 0.1582, 0.9496, 0.1167, 0.9197, 0.08029, 0.8833, 0.05045, 0.8418, 0.02827, 0.7968, 0.01461, 0.75, 0.01, 0.7032, 0.01461, 0.6582, 0.02827, 0.6167, 0.05045, 0.5803, 0.08029, 0.5504, 0.1167, 0.5283, 0.1582, 0.5146, 0.2032, 0.51, 0.25, 0.5146, 0.2968, 0.5283, 0.3418, 0.5504, 0.3833, 0.5803, 0.4197, 0.6167, 0.4496, 0.6582, 0.4717, 0.7032, 0.4854, 0.25, 0.4162, 0.2824, 0.413, 0.2968, 0.4854, 0.25, 0.49, 0.2824, 0.413, 0.3136, 0.4035, 0.3418, 0.4717, 0.2968, 0.4854, 0.3136, 0.4035, 0.3423, 0.3882, 0.3833, 0.4496, 0.3418, 0.4717, 0.3423, 0.3882, 0.3675, 0.3675, 0.4197, 0.4197, 0.3833, 0.4496, 0.3675, 0.3675, 0.3882, 0.3423, 0.4496, 0.3833, 0.4197, 0.4197, 0.3882, 0.3423, 0.4035, 0.3136, 0.4717, 0.3418, 0.4496, 0.3833, 0.4035, 0.3136, 0.413, 0.2824, 0.4854, 0.2968, 0.4717, 0.3418, 0.413, 0.2824, 0.4162, 0.25, 0.49, 0.25, 0.4854, 0.2968, 0.4162, 0.25, 0.413, 0.2176, 0.4854, 0.2032, 0.49, 0.25, 0.413, 0.2176, 0.4035, 0.1864, 0.4717, 0.1582, 0.4854, 0.2032, 0.4035, 0.1864, 0.3882, 0.1577, 0.4496, 0.1167, 0.4717, 0.1582, 0.3882, 0.1577, 0.3675, 0.1325, 0.4197, 0.08029, 0.4496, 0.1167, 0.3675, 0.1325, 0.3423, 0.1118, 0.3833, 0.05045, 0.4197, 0.08029, 0.3423, 0.1118, 0.3136, 0.09649, 0.3418, 0.02827, 0.3833, 0.05045, 0.3136, 0.09649, 0.2824, 0.08703, 0.2968, 0.01461, 0.3418, 0.02827, 0.2824, 0.08703, 0.25, 0.08384, 0.25, 0.01, 0.2968, 0.01461, 0.25, 0.08384, 0.2176, 0.08703, 0.2032, 0.01461, 0.25, 0.01, 0.2176, 0.08703, 0.1864, 0.09649, 0.1582, 0.02827, 0.2032, 0.01461, 0.1864, 0.09649, 0.1577, 0.1118, 0.1167, 0.05045, 0.1582, 0.02827, 0.1577, 0.1118, 0.1325, 0.1325, 0.08029, 0.08029, 0.1167, 0.05045, 0.1325, 0.1325, 0.1118, 0.1577, 0.05045, 0.1167, 0.08029, 0.08029, 0.1118, 0.1577, 0.09649, 0.1864, 0.02827, 0.1582, 0.05045, 0.1167, 0.09649, 0.1864, 0.08703, 0.2176, 0.01461, 0.2032, 0.02827, 0.1582, 0.08703, 0.2176, 0.08384, 0.25, 0.01, 0.25, 0.01461, 0.2032, 0.08384, 0.25, 0.08703, 0.2824, 0.01461, 0.2968, 0.01, 0.25, 0.08703, 0.2824, 0.09649, 0.3136, 0.02827, 0.3418, 0.01461, 0.2968, 0.09649, 0.3136, 0.1118, 0.3423, 0.05045, 0.3833, 0.02827, 0.3418, 0.1118, 0.3423, 0.1325, 0.3675, 0.08029, 0.4197, 0.05045, 0.3833, 0.1325, 0.3675, 0.1577, 0.3882, 0.1167, 0.4496, 0.08029, 0.4197, 0.1577, 0.3882, 0.1864, 0.4035, 0.1582, 0.4717, 0.1167, 0.4496, 0.1864, 0.4035, 0.2176, 0.413, 0.2032, 0.4854, 0.1582, 0.4717, 0.2176, 0.413, 0.25, 0.4162, 0.25, 0.49, 0.2032, 0.4854, 0.2824, 0.413, 0.25, 0.4162, 0.2176, 0.413, 0.1864, 0.4035, 0.1577, 0.3882, 0.1325, 0.3675, 0.1118, 0.3423, 0.09649, 0.3136, 0.08703, 0.2824, 0.08384, 0.25, 0.08703, 0.2176, 0.09649, 0.1864, 0.1118, 0.1577, 0.1325, 0.1325, 0.1577, 0.1118, 0.1864, 0.09649, 0.2176, 0.08703, 0.25, 0.08384, 0.2824, 0.08703, 0.3136, 0.09649, 0.3423, 0.1118, 0.3675, 0.1325, 0.3882, 0.1577, 0.4035, 0.1864, 0.413, 0.2176, 0.4162, 0.25, 0.413, 0.2824, 0.4035, 0.3136, 0.3882, 0.3423, 0.3675, 0.3675, 0.3423, 0.3882, 0.3136, 0.4035, 0.413, 0.2824, 0.4035, 0.3136, 0.4035, 0.3136, 0.413, 0.2824, 0.1118, 0.1577, 0.1325, 0.1325, 0.1325, 0.1325, 0.1118, 0.1577, 0.4162, 0.25, 0.413, 0.2824, 0.413, 0.2824, 0.4162, 0.25, 0.09649, 0.1864, 0.1118, 0.1577, 0.1118, 0.1577, 0.09649, 0.1864, 0.413, 0.2176, 0.4162, 0.25, 0.4162, 0.25, 0.413, 0.2176, 0.08703, 0.2176, 0.09649, 0.1864, 0.09649, 0.1864, 0.08703, 0.2176, 0.4035, 0.1864, 0.413, 0.2176, 0.413, 0.2176, 0.4035, 0.1864, 0.08384, 0.25, 0.08703, 0.2176, 0.08703, 0.2176, 0.08384, 0.25, 0.3882, 0.1577, 0.4035, 0.1864, 0.4035, 0.1864, 0.3882, 0.1577, 0.08703, 0.2824, 0.08384, 0.25, 0.08384, 0.25, 0.08703, 0.2824, 0.3675, 0.1325, 0.3882, 0.1577, 0.3882, 0.1577, 0.3675, 0.1325, 0.09649, 0.3136, 0.08703, 0.2824, 0.08703, 0.2824, 0.09649, 0.3136, 0.3423, 0.1118, 0.3675, 0.1325, 0.3675, 0.1325, 0.3423, 0.1118, 0.1118, 0.3423, 0.09649, 0.3136, 0.09649, 0.3136, 0.1118, 0.3423, 0.3136, 0.09649, 0.3423, 0.1118, 0.3423, 0.1118, 0.3136, 0.09649, 0.2824, 0.413, 0.25, 0.4162, 0.25, 0.4162, 0.2824, 0.413, 0.1325, 0.3675, 0.1118, 0.3423, 0.1118, 0.3423, 0.1325, 0.3675, 0.2824, 0.08703, 0.3136, 0.09649, 0.3136, 0.09649, 0.2824, 0.08703, 0.3136, 0.4035, 0.2824, 0.413, 0.2824, 0.413, 0.3136, 0.4035, 0.1577, 0.3882, 0.1325, 0.3675, 0.1325, 0.3675, 0.1577, 0.3882, 0.25, 0.08384, 0.2824, 0.08703, 0.2824, 0.08703, 0.25, 0.08384, 0.3423, 0.3882, 0.3136, 0.4035, 0.3136, 0.4035, 0.3423, 0.3882, 0.1864, 0.4035, 0.1577, 0.3882, 0.1577, 0.3882, 0.1864, 0.4035, 0.2176, 0.08703, 0.25, 0.08384, 0.25, 0.08384, 0.2176, 0.08703, 0.3675, 0.3675, 0.3423, 0.3882, 0.3423, 0.3882, 0.3675, 0.3675, 0.2176, 0.413, 0.1864, 0.4035, 0.1864, 0.4035, 0.2176, 0.413, 0.1864, 0.09649, 0.2176, 0.08703, 0.2176, 0.08703, 0.1864, 0.09649, 0.3882, 0.3423, 0.3675, 0.3675, 0.3675, 0.3675, 0.3882, 0.3423, 0.25, 0.4162, 0.2176, 0.413, 0.2176, 0.413, 0.25, 0.4162, 0.1577, 0.1118, 0.1864, 0.09649, 0.1864, 0.09649, 0.1577, 0.1118, 0.4035, 0.3136, 0.3882, 0.3423, 0.3882, 0.3423, 0.4035, 0.3136, 0.75, 0.3125, 0.75, 0.375, 0.7188, 0.375, 0.7188, 0.3125, 0.75, 0.75, 0.75, 0.8125, 0.7188, 0.8125, 0.7188, 0.75, 0.75, 0.25, 0.75, 0.3125, 0.7188, 0.3125, 0.7188, 0.25, 0.75, 0.6875, 0.75, 0.75, 0.7188, 0.75, 0.7188, 0.6875, 0.75, 0.1875, 0.75, 0.25, 0.7188, 0.25, 0.7188, 0.1875, 0.75, 0.625, 0.75, 0.6875, 0.7188, 0.6875, 0.7188, 0.625, 0.75, 0.125, 0.75, 0.1875, 0.7188, 0.1875, 0.7188, 0.125, 0.75, 0.5625, 0.75, 0.625, 0.7188, 0.625, 0.7188, 0.5625, 0.75, 0.0625, 0.75, 0.125, 0.7188, 0.125, 0.7188, 0.0625, 0.75, 0.5, 0.75, 0.5625, 0.7188, 0.5625, 0.7188, 0.5, 0.75, 0.9375, 0.7344, 1.0, 0.7188, 0.9375, 0.7344, 0.0, 0.75, 0.0625, 0.7188, 0.0625, 0.75, 0.4375, 0.75, 0.5, 0.7188, 0.5, 0.7188, 0.4375, 0.75, 0.875, 0.75, 0.9375, 0.7188, 0.9375, 0.7188, 0.875, 0.75, 0.375, 0.75, 0.4375, 0.7188, 0.4375, 0.7188, 0.375, 0.75, 0.8125, 0.75, 0.875, 0.7188, 0.875, 0.7188, 0.8125, 0.7188, 0.875, 0.7188, 0.9375, 0.6875, 0.9375, 0.6875, 0.875, 0.7188, 0.375, 0.7188, 0.4375, 0.6875, 0.4375, 0.6875, 0.375, 0.7188, 0.8125, 0.7188, 0.875, 0.6875, 0.875, 0.6875, 0.8125, 0.7188, 0.3125, 0.7188, 0.375, 0.6875, 0.375, 0.6875, 0.3125, 0.7188, 0.75, 0.7188, 0.8125, 0.6875, 0.8125, 0.6875, 0.75, 0.7188, 0.25, 0.7188, 0.3125, 0.6875, 0.3125, 0.6875, 0.25, 0.7188, 0.6875, 0.7188, 0.75, 0.6875, 0.75, 0.6875, 0.6875, 0.7188, 0.1875, 0.7188, 0.25, 0.6875, 0.25, 0.6875, 0.1875, 0.7188, 0.625, 0.7188, 0.6875, 0.6875, 0.6875, 0.6875, 0.625, 0.7188, 0.125, 0.7188, 0.1875, 0.6875, 0.1875, 0.6875, 0.125, 0.7188, 0.5625, 0.7188, 0.625, 0.6875, 0.625, 0.6875, 0.5625, 0.7188, 0.0625, 0.7188, 0.125, 0.6875, 0.125, 0.6875, 0.0625, 0.7188, 0.5, 0.7188, 0.5625, 0.6875, 0.5625, 0.6875, 0.5, 0.7188, 0.9375, 0.7031, 1.0, 0.6875, 0.9375, 0.7031, 0.0, 0.7188, 0.0625, 0.6875, 0.0625, 0.7188, 0.4375, 0.7188, 0.5, 0.6875, 0.5, 0.6875, 0.4375, 0.6875, 0.625, 0.6875, 0.6875, 0.6562, 0.6875, 0.6562, 0.625, 0.6875, 0.125, 0.6875, 0.1875, 0.6562, 0.1875, 0.6562, 0.125, 0.6875, 0.5625, 0.6875, 0.625, 0.6562, 0.625, 0.6562, 0.5625, 0.6875, 0.0625, 0.6875, 0.125, 0.6562, 0.125, 0.6562, 0.0625, 0.6875, 0.5, 0.6875, 0.5625, 0.6562, 0.5625, 0.6562, 0.5, 0.6875, 0.9375, 0.6719, 1.0, 0.6562, 0.9375, 0.6719, 0.0, 0.6875, 0.0625, 0.6562, 0.0625, 0.6875, 0.4375, 0.6875, 0.5, 0.6562, 0.5, 0.6562, 0.4375, 0.6875, 0.875, 0.6875, 0.9375, 0.6562, 0.9375, 0.6562, 0.875, 0.6875, 0.375, 0.6875, 0.4375, 0.6562, 0.4375, 0.6562, 0.375, 0.6875, 0.8125, 0.6875, 0.875, 0.6562, 0.875, 0.6562, 0.8125, 0.6875, 0.3125, 0.6875, 0.375, 0.6562, 0.375, 0.6562, 0.3125, 0.6875, 0.75, 0.6875, 0.8125, 0.6562, 0.8125, 0.6562, 0.75, 0.6875, 0.25, 0.6875, 0.3125, 0.6562, 0.3125, 0.6562, 0.25, 0.6875, 0.6875, 0.6875, 0.75, 0.6562, 0.75, 0.6562, 0.6875, 0.6875, 0.1875, 0.6875, 0.25, 0.6562, 0.25, 0.6562, 0.1875, 0.6562, 0.375, 0.6562, 0.4375, 0.625, 0.4375, 0.625, 0.375, 0.6562, 0.8125, 0.6562, 0.875, 0.625, 0.875, 0.625, 0.8125, 0.6562, 0.3125, 0.6562, 0.375, 0.625, 0.375, 0.625, 0.3125, 0.6562, 0.75, 0.6562, 0.8125, 0.625, 0.8125, 0.625, 0.75, 0.6562, 0.25, 0.6562, 0.3125, 0.625, 0.3125, 0.625, 0.25, 0.6562, 0.6875, 0.6562, 0.75, 0.625, 0.75, 0.625, 0.6875, 0.6562, 0.1875, 0.6562, 0.25, 0.625, 0.25, 0.625, 0.1875, 0.6562, 0.625, 0.6562, 0.6875, 0.625, 0.6875, 0.625, 0.625, 0.6562, 0.125, 0.6562, 0.1875, 0.625, 0.1875, 0.625, 0.125, 0.6562, 0.5625, 0.6562, 0.625, 0.625, 0.625, 0.625, 0.5625, 0.6562, 0.0625, 0.6562, 0.125, 0.625, 0.125, 0.625, 0.0625, 0.6562, 0.5, 0.6562, 0.5625, 0.625, 0.5625, 0.625, 0.5, 0.6562, 0.9375, 0.6406, 1.0, 0.625, 0.9375, 0.6406, 0.0, 0.6562, 0.0625, 0.625, 0.0625, 0.6562, 0.4375, 0.6562, 0.5, 0.625, 0.5, 0.625, 0.4375, 0.6562, 0.875, 0.6562, 0.9375, 0.625, 0.9375, 0.625, 0.875, 0.625, 0.125, 0.625, 0.1875, 0.5938, 0.1875, 0.5938, 0.125, 0.625, 0.5625, 0.625, 0.625, 0.5938, 0.625, 0.5938, 0.5625, 0.625, 0.0625, 0.625, 0.125, 0.5938, 0.125, 0.5937, 0.0625, 0.625, 0.5, 0.625, 0.5625, 0.5938, 0.5625, 0.5938, 0.5, 0.625, 0.9375, 0.6094, 1.0, 0.5937, 0.9375, 0.6094, 0.0, 0.625, 0.0625, 0.5937, 0.0625, 0.625, 0.4375, 0.625, 0.5, 0.5938, 0.5, 0.5938, 0.4375, 0.625, 0.875, 0.625, 0.9375, 0.5937, 0.9375, 0.5937, 0.875, 0.625, 0.375, 0.625, 0.4375, 0.5938, 0.4375, 0.5938, 0.375, 0.625, 0.8125, 0.625, 0.875, 0.5937, 0.875, 0.5938, 0.8125, 0.625, 0.3125, 0.625, 0.375, 0.5938, 0.375, 0.5938, 0.3125, 0.625, 0.75, 0.625, 0.8125, 0.5938, 0.8125, 0.5938, 0.75, 0.625, 0.25, 0.625, 0.3125, 0.5938, 0.3125, 0.5938, 0.25, 0.625, 0.6875, 0.625, 0.75, 0.5938, 0.75, 0.5938, 0.6875, 0.625, 0.1875, 0.625, 0.25, 0.5938, 0.25, 0.5938, 0.1875, 0.625, 0.625, 0.625, 0.6875, 0.5938, 0.6875, 0.5938, 0.625, 0.5938, 0.3125, 0.5938, 0.375, 0.5625, 0.375, 0.5625, 0.3125, 0.5938, 0.75, 0.5938, 0.8125, 0.5625, 0.8125, 0.5625, 0.75, 0.5938, 0.25, 0.5938, 0.3125, 0.5625, 0.3125, 0.5625, 0.25, 0.5938, 0.6875, 0.5938, 0.75, 0.5625, 0.75, 0.5625, 0.6875, 0.5938, 0.1875, 0.5938, 0.25, 0.5625, 0.25, 0.5625, 0.1875, 0.5938, 0.625, 0.5938, 0.6875, 0.5625, 0.6875, 0.5625, 0.625, 0.5938, 0.125, 0.5938, 0.1875, 0.5625, 0.1875, 0.5625, 0.125, 0.5938, 0.5625, 0.5938, 0.625, 0.5625, 0.625, 0.5625, 0.5625, 0.5937, 0.0625, 0.5938, 0.125, 0.5625, 0.125, 0.5625, 0.0625, 0.5938, 0.5, 0.5938, 0.5625, 0.5625, 0.5625, 0.5625, 0.5, 0.5937, 0.9375, 0.5781, 1.0, 0.5625, 0.9375, 0.5781, 0.0, 0.5937, 0.0625, 0.5625, 0.0625, 0.5938, 0.4375, 0.5938, 0.5, 0.5625, 0.5, 0.5625, 0.4375, 0.5937, 0.875, 0.5937, 0.9375, 0.5625, 0.9375, 0.5625, 0.875, 0.5938, 0.375, 0.5938, 0.4375, 0.5625, 0.4375, 0.5625, 0.375, 0.5938, 0.8125, 0.5937, 0.875, 0.5625, 0.875, 0.5625, 0.8125, 0.5625, 0.0625, 0.5625, 0.125, 0.5312, 0.125, 0.5312, 0.0625, 0.5625, 0.5, 0.5625, 0.5625, 0.5312, 0.5625, 0.5312, 0.5, 0.5625, 0.9375, 0.5469, 1.0, 0.5312, 0.9375, 0.5469, 0.0, 0.5625, 0.0625, 0.5312, 0.0625, 0.5625, 0.4375, 0.5625, 0.5, 0.5312, 0.5, 0.5312, 0.4375, 0.5625, 0.875, 0.5625, 0.9375, 0.5312, 0.9375, 0.5312, 0.875, 0.5625, 0.375, 0.5625, 0.4375, 0.5312, 0.4375, 0.5312, 0.375, 0.5625, 0.8125, 0.5625, 0.875, 0.5312, 0.875, 0.5312, 0.8125, 0.5625, 0.3125, 0.5625, 0.375, 0.5312, 0.375, 0.5312, 0.3125, 0.5625, 0.75, 0.5625, 0.8125, 0.5312, 0.8125, 0.5312, 0.75, 0.5625, 0.25, 0.5625, 0.3125, 0.5312, 0.3125, 0.5312, 0.25, 0.5625, 0.6875, 0.5625, 0.75, 0.5312, 0.75, 0.5312, 0.6875, 0.5625, 0.1875, 0.5625, 0.25, 0.5312, 0.25, 0.5312, 0.1875, 0.5625, 0.625, 0.5625, 0.6875, 0.5312, 0.6875, 0.5312, 0.625, 0.5625, 0.125, 0.5625, 0.1875, 0.5312, 0.1875, 0.5312, 0.125, 0.5625, 0.5625, 0.5625, 0.625, 0.5312, 0.625, 0.5312, 0.5625, 0.5312, 0.75, 0.5312, 0.8125, 0.5, 0.8125, 0.5, 0.75, 0.5312, 0.25, 0.5312, 0.3125, 0.5, 0.3125, 0.5, 0.25, 0.5312, 0.6875, 0.5312, 0.75, 0.5, 0.75, 0.5, 0.6875, 0.5312, 0.1875, 0.5312, 0.25, 0.5, 0.25, 0.5, 0.1875, 0.5312, 0.625, 0.5312, 0.6875, 0.5, 0.6875, 0.5, 0.625, 0.5312, 0.125, 0.5312, 0.1875, 0.5, 0.1875, 0.5, 0.125, 0.5312, 0.5625, 0.5312, 0.625, 0.5, 0.625, 0.5, 0.5625, 0.5312, 0.0625, 0.5312, 0.125, 0.5, 0.125, 0.5, 0.0625, 0.5312, 0.5, 0.5312, 0.5625, 0.5, 0.5625, 0.5, 0.5, 0.5312, 0.9375, 0.5156, 1.0, 0.5, 0.9375, 0.5156, 0.0, 0.5312, 0.0625, 0.5, 0.0625, 0.5312, 0.4375, 0.5312, 0.5, 0.5, 0.5, 0.5, 0.4375, 0.5312, 0.875, 0.5312, 0.9375, 0.5, 0.9375, 0.5, 0.875, 0.5312, 0.375, 0.5312, 0.4375, 0.5, 0.4375, 0.5, 0.375, 0.5312, 0.8125, 0.5312, 0.875, 0.5, 0.875, 0.5, 0.8125, 0.5312, 0.3125, 0.5312, 0.375, 0.5, 0.375, 0.5, 0.3125, 0.5, 0.5, 0.5, 0.5625, 0.4688, 0.5625, 0.4687, 0.5, 0.5, 0.9375, 0.4844, 1.0, 0.4687, 0.9375, 0.4844, 0.0, 0.5, 0.0625, 0.4687, 0.0625, 0.5, 0.4375, 0.5, 0.5, 0.4687, 0.5, 0.4688, 0.4375, 0.5, 0.875, 0.5, 0.9375, 0.4687, 0.9375, 0.4687, 0.875, 0.5, 0.375, 0.5, 0.4375, 0.4688, 0.4375, 0.4687, 0.375, 0.5, 0.8125, 0.5, 0.875, 0.4687, 0.875, 0.4687, 0.8125, 0.5, 0.3125, 0.5, 0.375, 0.4687, 0.375, 0.4687, 0.3125, 0.5, 0.75, 0.5, 0.8125, 0.4687, 0.8125, 0.4688, 0.75, 0.5, 0.25, 0.5, 0.3125, 0.4687, 0.3125, 0.4688, 0.25, 0.5, 0.6875, 0.5, 0.75, 0.4688, 0.75, 0.4687, 0.6875, 0.5, 0.1875, 0.5, 0.25, 0.4688, 0.25, 0.4687, 0.1875, 0.5, 0.625, 0.5, 0.6875, 0.4687, 0.6875, 0.4688, 0.625, 0.5, 0.125, 0.5, 0.1875, 0.4687, 0.1875, 0.4687, 0.125, 0.5, 0.5625, 0.5, 0.625, 0.4688, 0.625, 0.4688, 0.5625, 0.5, 0.0625, 0.5, 0.125, 0.4687, 0.125, 0.4687, 0.0625, 0.4688, 0.25, 0.4687, 0.3125, 0.4375, 0.3125, 0.4375, 0.25, 0.4687, 0.6875, 0.4688, 0.75, 0.4375, 0.75, 0.4375, 0.6875, 0.4687, 0.1875, 0.4688, 0.25, 0.4375, 0.25, 0.4375, 0.1875, 0.4688, 0.625, 0.4687, 0.6875, 0.4375, 0.6875, 0.4375, 0.625, 0.4687, 0.125, 0.4687, 0.1875, 0.4375, 0.1875, 0.4375, 0.125, 0.4688, 0.5625, 0.4688, 0.625, 0.4375, 0.625, 0.4375, 0.5625, 0.4687, 0.0625, 0.4687, 0.125, 0.4375, 0.125, 0.4375, 0.0625, 0.4687, 0.5, 0.4688, 0.5625, 0.4375, 0.5625, 0.4375, 0.5, 0.4687, 0.9375, 0.4531, 1.0, 0.4375, 0.9375, 0.4531, 0.0, 0.4687, 0.0625, 0.4375, 0.0625, 0.4688, 0.4375, 0.4687, 0.5, 0.4375, 0.5, 0.4375, 0.4375, 0.4687, 0.875, 0.4687, 0.9375, 0.4375, 0.9375, 0.4375, 0.875, 0.4687, 0.375, 0.4688, 0.4375, 0.4375, 0.4375, 0.4375, 0.375, 0.4687, 0.8125, 0.4687, 0.875, 0.4375, 0.875, 0.4375, 0.8125, 0.4687, 0.3125, 0.4687, 0.375, 0.4375, 0.375, 0.4375, 0.3125, 0.4688, 0.75, 0.4687, 0.8125, 0.4375, 0.8125, 0.4375, 0.75, 0.4375, 0.9375, 0.4219, 1.0, 0.4062, 0.9375, 0.4219, 0.0, 0.4375, 0.0625, 0.4062, 0.0625, 0.4375, 0.4375, 0.4375, 0.5, 0.4062, 0.5, 0.4062, 0.4375, 0.4375, 0.875, 0.4375, 0.9375, 0.4062, 0.9375, 0.4062, 0.875, 0.4375, 0.375, 0.4375, 0.4375, 0.4062, 0.4375, 0.4062, 0.375, 0.4375, 0.8125, 0.4375, 0.875, 0.4062, 0.875, 0.4062, 0.8125, 0.4375, 0.3125, 0.4375, 0.375, 0.4062, 0.375, 0.4062, 0.3125, 0.4375, 0.75, 0.4375, 0.8125, 0.4062, 0.8125, 0.4062, 0.75, 0.4375, 0.25, 0.4375, 0.3125, 0.4062, 0.3125, 0.4062, 0.25, 0.4375, 0.6875, 0.4375, 0.75, 0.4062, 0.75, 0.4062, 0.6875, 0.4375, 0.1875, 0.4375, 0.25, 0.4062, 0.25, 0.4062, 0.1875, 0.4375, 0.625, 0.4375, 0.6875, 0.4062, 0.6875, 0.4062, 0.625, 0.4375, 0.125, 0.4375, 0.1875, 0.4062, 0.1875, 0.4062, 0.125, 0.4375, 0.5625, 0.4375, 0.625, 0.4062, 0.625, 0.4062, 0.5625, 0.4375, 0.0625, 0.4375, 0.125, 0.4062, 0.125, 0.4062, 0.0625, 0.4375, 0.5, 0.4375, 0.5625, 0.4062, 0.5625, 0.4062, 0.5, 0.4062, 0.6875, 0.4062, 0.75, 0.375, 0.75, 0.375, 0.6875, 0.4062, 0.1875, 0.4062, 0.25, 0.375, 0.25, 0.375, 0.1875, 0.4062, 0.625, 0.4062, 0.6875, 0.375, 0.6875, 0.375, 0.625, 0.4062, 0.125, 0.4062, 0.1875, 0.375, 0.1875, 0.375, 0.125, 0.4062, 0.5625, 0.4062, 0.625, 0.375, 0.625, 0.375, 0.5625, 0.4062, 0.0625, 0.4062, 0.125, 0.375, 0.125, 0.375, 0.0625, 0.4062, 0.5, 0.4062, 0.5625, 0.375, 0.5625, 0.375, 0.5, 0.4062, 0.9375, 0.3906, 1.0, 0.375, 0.9375, 0.3906, 0.0, 0.4062, 0.0625, 0.375, 0.0625, 0.4062, 0.4375, 0.4062, 0.5, 0.375, 0.5, 0.375, 0.4375, 0.4062, 0.875, 0.4062, 0.9375, 0.375, 0.9375, 0.375, 0.875, 0.4062, 0.375, 0.4062, 0.4375, 0.375, 0.4375, 0.375, 0.375, 0.4062, 0.8125, 0.4062, 0.875, 0.375, 0.875, 0.375, 0.8125, 0.4062, 0.3125, 0.4062, 0.375, 0.375, 0.375, 0.375, 0.3125, 0.4062, 0.75, 0.4062, 0.8125, 0.375, 0.8125, 0.375, 0.75, 0.4062, 0.25, 0.4062, 0.3125, 0.375, 0.3125, 0.375, 0.25, 0.375, 0.4375, 0.375, 0.5, 0.3437, 0.5, 0.3438, 0.4375, 0.375, 0.875, 0.375, 0.9375, 0.3437, 0.9375, 0.3438, 0.875, 0.375, 0.375, 0.375, 0.4375, 0.3438, 0.4375, 0.3438, 0.375, 0.375, 0.8125, 0.375, 0.875, 0.3438, 0.875, 0.3438, 0.8125, 0.375, 0.3125, 0.375, 0.375, 0.3438, 0.375, 0.3438, 0.3125, 0.375, 0.75, 0.375, 0.8125, 0.3438, 0.8125, 0.3438, 0.75, 0.375, 0.25, 0.375, 0.3125, 0.3438, 0.3125, 0.3438, 0.25, 0.375, 0.6875, 0.375, 0.75, 0.3438, 0.75, 0.3438, 0.6875, 0.375, 0.1875, 0.375, 0.25, 0.3438, 0.25, 0.3438, 0.1875, 0.375, 0.625, 0.375, 0.6875, 0.3438, 0.6875, 0.3438, 0.625, 0.375, 0.125, 0.375, 0.1875, 0.3438, 0.1875, 0.3438, 0.125, 0.375, 0.5625, 0.375, 0.625, 0.3438, 0.625, 0.3438, 0.5625, 0.375, 0.0625, 0.375, 0.125, 0.3438, 0.125, 0.3437, 0.0625, 0.375, 0.5, 0.375, 0.5625, 0.3438, 0.5625, 0.3437, 0.5, 0.375, 0.9375, 0.3594, 1.0, 0.3437, 0.9375, 0.3594, 0.0, 0.375, 0.0625, 0.3437, 0.0625, 0.3438, 0.1875, 0.3438, 0.25, 0.3125, 0.25, 0.3125, 0.1875, 0.3438, 0.625, 0.3438, 0.6875, 0.3125, 0.6875, 0.3125, 0.625, 0.3438, 0.125, 0.3438, 0.1875, 0.3125, 0.1875, 0.3125, 0.125, 0.3438, 0.5625, 0.3438, 0.625, 0.3125, 0.625, 0.3125, 0.5625, 0.3437, 0.0625, 0.3438, 0.125, 0.3125, 0.125, 0.3125, 0.0625, 0.3437, 0.5, 0.3438, 0.5625, 0.3125, 0.5625, 0.3125, 0.5, 0.3437, 0.9375, 0.3281, 1.0, 0.3125, 0.9375, 0.3281, 0.0, 0.3437, 0.0625, 0.3125, 0.0625, 0.3438, 0.4375, 0.3437, 0.5, 0.3125, 0.5, 0.3125, 0.4375, 0.3438, 0.875, 0.3437, 0.9375, 0.3125, 0.9375, 0.3125, 0.875, 0.3438, 0.375, 0.3438, 0.4375, 0.3125, 0.4375, 0.3125, 0.375, 0.3438, 0.8125, 0.3438, 0.875, 0.3125, 0.875, 0.3125, 0.8125, 0.3438, 0.3125, 0.3438, 0.375, 0.3125, 0.375, 0.3125, 0.3125, 0.3438, 0.75, 0.3438, 0.8125, 0.3125, 0.8125, 0.3125, 0.75, 0.3438, 0.25, 0.3438, 0.3125, 0.3125, 0.3125, 0.3125, 0.25, 0.3438, 0.6875, 0.3438, 0.75, 0.3125, 0.75, 0.3125, 0.6875, 0.3125, 0.375, 0.3125, 0.4375, 0.2812, 0.4375, 0.2812, 0.375, 0.3125, 0.8125, 0.3125, 0.875, 0.2812, 0.875, 0.2812, 0.8125, 0.3125, 0.3125, 0.3125, 0.375, 0.2812, 0.375, 0.2812, 0.3125, 0.3125, 0.75, 0.3125, 0.8125, 0.2812, 0.8125, 0.2812, 0.75, 0.3125, 0.25, 0.3125, 0.3125, 0.2812, 0.3125, 0.2812, 0.25, 0.3125, 0.6875, 0.3125, 0.75, 0.2812, 0.75, 0.2812, 0.6875, 0.3125, 0.1875, 0.3125, 0.25, 0.2812, 0.25, 0.2812, 0.1875, 0.3125, 0.625, 0.3125, 0.6875, 0.2812, 0.6875, 0.2812, 0.625, 0.3125, 0.125, 0.3125, 0.1875, 0.2812, 0.1875, 0.2812, 0.125, 0.3125, 0.5625, 0.3125, 0.625, 0.2812, 0.625, 0.2812, 0.5625, 0.3125, 0.0625, 0.3125, 0.125, 0.2812, 0.125, 0.2812, 0.0625, 0.3125, 0.5, 0.3125, 0.5625, 0.2812, 0.5625, 0.2812, 0.5, 0.3125, 0.9375, 0.2969, 1.0, 0.2812, 0.9375, 0.2969, 0.0, 0.3125, 0.0625, 0.2812, 0.0625, 0.3125, 0.4375, 0.3125, 0.5, 0.2812, 0.5, 0.2812, 0.4375, 0.3125, 0.875, 0.3125, 0.9375, 0.2812, 0.9375, 0.2812, 0.875, 0.2812, 0.125, 0.2812, 0.1875, 0.25, 0.1875, 0.25, 0.125, 0.2812, 0.5625, 0.2812, 0.625, 0.25, 0.625, 0.25, 0.5625, 0.2812, 0.0625, 0.2812, 0.125, 0.25, 0.125, 0.25, 0.0625, 0.2812, 0.5, 0.2812, 0.5625, 0.25, 0.5625, 0.25, 0.5, 0.2812, 0.9375, 0.2656, 1.0, 0.25, 0.9375, 0.2656, 0.0, 0.2812, 0.0625, 0.25, 0.0625, 0.2812, 0.4375, 0.2812, 0.5, 0.25, 0.5, 0.25, 0.4375, 0.2812, 0.875, 0.2812, 0.9375, 0.25, 0.9375, 0.25, 0.875, 0.2812, 0.375, 0.2812, 0.4375, 0.25, 0.4375, 0.25, 0.375, 0.2812, 0.8125, 0.2812, 0.875, 0.25, 0.875, 0.25, 0.8125, 0.2812, 0.3125, 0.2812, 0.375, 0.25, 0.375, 0.25, 0.3125, 0.2812, 0.75, 0.2812, 0.8125, 0.25, 0.8125, 0.25, 0.75, 0.2812, 0.25, 0.2812, 0.3125, 0.25, 0.3125, 0.25, 0.25, 0.2812, 0.6875, 0.2812, 0.75, 0.25, 0.75, 0.25, 0.6875, 0.2812, 0.1875, 0.2812, 0.25, 0.25, 0.25, 0.25, 0.1875, 0.2812, 0.625, 0.2812, 0.6875, 0.25, 0.6875, 0.25, 0.625, 0.25, 0.8125, 0.25, 0.875, 0.2188, 0.875, 0.2188, 0.8125, 0.25, 0.3125, 0.25, 0.375, 0.2188, 0.375, 0.2188, 0.3125, 0.25, 0.75, 0.25, 0.8125, 0.2188, 0.8125, 0.2188, 0.75, 0.25, 0.25, 0.25, 0.3125, 0.2188, 0.3125, 0.2188, 0.25, 0.25, 0.6875, 0.25, 0.75, 0.2188, 0.75, 0.2188, 0.6875, 0.25, 0.1875, 0.25, 0.25, 0.2188, 0.25, 0.2188, 0.1875, 0.25, 0.625, 0.25, 0.6875, 0.2188, 0.6875, 0.2188, 0.625, 0.25, 0.125, 0.25, 0.1875, 0.2188, 0.1875, 0.2188, 0.125, 0.25, 0.5625, 0.25, 0.625, 0.2188, 0.625, 0.2188, 0.5625, 0.25, 0.0625, 0.25, 0.125, 0.2188, 0.125, 0.2188, 0.0625, 0.25, 0.5, 0.25, 0.5625, 0.2188, 0.5625, 0.2187, 0.5, 0.25, 0.9375, 0.2344, 1.0, 0.2188, 0.9375, 0.2344, 0.0, 0.25, 0.0625, 0.2188, 0.0625, 0.25, 0.4375, 0.25, 0.5, 0.2187, 0.5, 0.2188, 0.4375, 0.25, 0.875, 0.25, 0.9375, 0.2188, 0.9375, 0.2188, 0.875, 0.25, 0.375, 0.25, 0.4375, 0.2188, 0.4375, 0.2188, 0.375, 0.2188, 0.5625, 0.2188, 0.625, 0.1875, 0.625, 0.1875, 0.5625, 0.2188, 0.0625, 0.2188, 0.125, 0.1875, 0.125, 0.1875, 0.0625, 0.2187, 0.5, 0.2188, 0.5625, 0.1875, 0.5625, 0.1875, 0.5, 0.2188, 0.9375, 0.2031, 1.0, 0.1875, 0.9375, 0.2031, 0.0, 0.2188, 0.0625, 0.1875, 0.0625, 0.2188, 0.4375, 0.2187, 0.5, 0.1875, 0.5, 0.1875, 0.4375, 0.2188, 0.875, 0.2188, 0.9375, 0.1875, 0.9375, 0.1875, 0.875, 0.2188, 0.375, 0.2188, 0.4375, 0.1875, 0.4375, 0.1875, 0.375, 0.2188, 0.8125, 0.2188, 0.875, 0.1875, 0.875, 0.1875, 0.8125, 0.2188, 0.3125, 0.2188, 0.375, 0.1875, 0.375, 0.1875, 0.3125, 0.2188, 0.75, 0.2188, 0.8125, 0.1875, 0.8125, 0.1875, 0.75, 0.2188, 0.25, 0.2188, 0.3125, 0.1875, 0.3125, 0.1875, 0.25, 0.2188, 0.6875, 0.2188, 0.75, 0.1875, 0.75, 0.1875, 0.6875, 0.2188, 0.1875, 0.2188, 0.25, 0.1875, 0.25, 0.1875, 0.1875, 0.2188, 0.625, 0.2188, 0.6875, 0.1875, 0.6875, 0.1875, 0.625, 0.2188, 0.125, 0.2188, 0.1875, 0.1875, 0.1875, 0.1875, 0.125, 0.1875, 0.3125, 0.1875, 0.375, 0.1562, 0.375, 0.1563, 0.3125, 0.1875, 0.75, 0.1875, 0.8125, 0.1562, 0.8125, 0.1563, 0.75, 0.1875, 0.25, 0.1875, 0.3125, 0.1563, 0.3125, 0.1563, 0.25, 0.1875, 0.6875, 0.1875, 0.75, 0.1563, 0.75, 0.1563, 0.6875, 0.1875, 0.1875, 0.1875, 0.25, 0.1563, 0.25, 0.1562, 0.1875, 0.1875, 0.625, 0.1875, 0.6875, 0.1563, 0.6875, 0.1563, 0.625, 0.1875, 0.125, 0.1875, 0.1875, 0.1562, 0.1875, 0.1563, 0.125, 0.1875, 0.5625, 0.1875, 0.625, 0.1563, 0.625, 0.1562, 0.5625, 0.1875, 0.0625, 0.1875, 0.125, 0.1563, 0.125, 0.1563, 0.0625, 0.1875, 0.5, 0.1875, 0.5625, 0.1562, 0.5625, 0.1562, 0.5, 0.1875, 0.9375, 0.1719, 1.0, 0.1563, 0.9375, 0.1719, 0.0, 0.1875, 0.0625, 0.1563, 0.0625, 0.1875, 0.4375, 0.1875, 0.5, 0.1562, 0.5, 0.1562, 0.4375, 0.1875, 0.875, 0.1875, 0.9375, 0.1563, 0.9375, 0.1563, 0.875, 0.1875, 0.375, 0.1875, 0.4375, 0.1562, 0.4375, 0.1562, 0.375, 0.1875, 0.8125, 0.1875, 0.875, 0.1563, 0.875, 0.1562, 0.8125, 0.1563, 0.0625, 0.1563, 0.125, 0.125, 0.125, 0.125, 0.0625, 0.1562, 0.5, 0.1562, 0.5625, 0.125, 0.5625, 0.125, 0.5, 0.1563, 0.9375, 0.1406, 1.0, 0.125, 0.9375, 0.1406, 0.0, 0.1563, 0.0625, 0.125, 0.0625, 0.1562, 0.4375, 0.1562, 0.5, 0.125, 0.5, 0.125, 0.4375, 0.1563, 0.875, 0.1563, 0.9375, 0.125, 0.9375, 0.125, 0.875, 0.1562, 0.375, 0.1562, 0.4375, 0.125, 0.4375, 0.125, 0.375, 0.1562, 0.8125, 0.1563, 0.875, 0.125, 0.875, 0.125, 0.8125, 0.1563, 0.3125, 0.1562, 0.375, 0.125, 0.375, 0.125, 0.3125, 0.1563, 0.75, 0.1562, 0.8125, 0.125, 0.8125, 0.125, 0.75, 0.1563, 0.25, 0.1563, 0.3125, 0.125, 0.3125, 0.125, 0.25, 0.1563, 0.6875, 0.1563, 0.75, 0.125, 0.75, 0.125, 0.6875, 0.1562, 0.1875, 0.1563, 0.25, 0.125, 0.25, 0.125, 0.1875, 0.1563, 0.625, 0.1563, 0.6875, 0.125, 0.6875, 0.125, 0.625, 0.1563, 0.125, 0.1562, 0.1875, 0.125, 0.1875, 0.125, 0.125, 0.1562, 0.5625, 0.1563, 0.625, 0.125, 0.625, 0.125, 0.5625, 0.125, 0.75, 0.125, 0.8125, 0.09375, 0.8125, 0.09375, 0.75, 0.125, 0.25, 0.125, 0.3125, 0.09375, 0.3125, 0.09375, 0.25, 0.125, 0.6875, 0.125, 0.75, 0.09375, 0.75, 0.09375, 0.6875, 0.125, 0.1875, 0.125, 0.25, 0.09375, 0.25, 0.09375, 0.1875, 0.125, 0.625, 0.125, 0.6875, 0.09375, 0.6875, 0.09375, 0.625, 0.125, 0.125, 0.125, 0.1875, 0.09375, 0.1875, 0.09375, 0.125, 0.125, 0.5625, 0.125, 0.625, 0.09375, 0.625, 0.09375, 0.5625, 0.125, 0.0625, 0.125, 0.125, 0.09375, 0.125, 0.09375, 0.0625, 0.125, 0.5, 0.125, 0.5625, 0.09375, 0.5625, 0.09375, 0.5, 0.125, 0.9375, 0.1094, 1.0, 0.09375, 0.9375, 0.1094, 0.0, 0.125, 0.0625, 0.09375, 0.0625, 0.125, 0.4375, 0.125, 0.5, 0.09375, 0.5, 0.09375, 0.4375, 0.125, 0.875, 0.125, 0.9375, 0.09375, 0.9375, 0.09375, 0.875, 0.125, 0.375, 0.125, 0.4375, 0.09375, 0.4375, 0.09375, 0.375, 0.125, 0.8125, 0.125, 0.875, 0.09375, 0.875, 0.09375, 0.8125, 0.125, 0.3125, 0.125, 0.375, 0.09375, 0.375, 0.09375, 0.3125, 0.09375, 0.5, 0.09375, 0.5625, 0.0625, 0.5625, 0.0625, 0.5, 0.09375, 0.9375, 0.07813, 1.0, 0.0625, 0.9375, 0.07813, 0.0, 0.09375, 0.0625, 0.0625, 0.0625, 0.09375, 0.4375, 0.09375, 0.5, 0.0625, 0.5, 0.0625, 0.4375, 0.09375, 0.875, 0.09375, 0.9375, 0.0625, 0.9375, 0.0625, 0.875, 0.09375, 0.375, 0.09375, 0.4375, 0.0625, 0.4375, 0.0625, 0.375, 0.09375, 0.8125, 0.09375, 0.875, 0.0625, 0.875, 0.0625, 0.8125, 0.09375, 0.3125, 0.09375, 0.375, 0.0625, 0.375, 0.0625, 0.3125, 0.09375, 0.75, 0.09375, 0.8125, 0.0625, 0.8125, 0.0625, 0.75, 0.09375, 0.25, 0.09375, 0.3125, 0.0625, 0.3125, 0.0625, 0.25, 0.09375, 0.6875, 0.09375, 0.75, 0.0625, 0.75, 0.0625, 0.6875, 0.09375, 0.1875, 0.09375, 0.25, 0.0625, 0.25, 0.0625, 0.1875, 0.09375, 0.625, 0.09375, 0.6875, 0.0625, 0.6875, 0.0625, 0.625, 0.09375, 0.125, 0.09375, 0.1875, 0.0625, 0.1875, 0.0625, 0.125, 0.09375, 0.5625, 0.09375, 0.625, 0.0625, 0.625, 0.0625, 0.5625, 0.09375, 0.0625, 0.09375, 0.125, 0.0625, 0.125, 0.0625, 0.0625, 0.0625, 0.25, 0.0625, 0.3125, 0.03125, 0.3125, 0.03125, 0.25, 0.0625, 0.6875, 0.0625, 0.75, 0.03125, 0.75, 0.03125, 0.6875, 0.0625, 0.1875, 0.0625, 0.25, 0.03125, 0.25, 0.03125, 0.1875, 0.0625, 0.625, 0.0625, 0.6875, 0.03125, 0.6875, 0.03125, 0.625, 0.0625, 0.125, 0.0625, 0.1875, 0.03125, 0.1875, 0.03125, 0.125, 0.0625, 0.5625, 0.0625, 0.625, 0.03125, 0.625, 0.03125, 0.5625, 0.0625, 0.0625, 0.0625, 0.125, 0.03125, 0.125, 0.03125, 0.0625, 0.0625, 0.5, 0.0625, 0.5625, 0.03125, 0.5625, 0.03125, 0.5, 0.0625, 0.9375, 0.04688, 1.0, 0.03125, 0.9375, 0.04688, 0.0, 0.0625, 0.0625, 0.03125, 0.0625, 0.0625, 0.4375, 0.0625, 0.5, 0.03125, 0.5, 0.03125, 0.4375, 0.0625, 0.875, 0.0625, 0.9375, 0.03125, 0.9375, 0.03125, 0.875, 0.0625, 0.375, 0.0625, 0.4375, 0.03125, 0.4375, 0.03125, 0.375, 0.0625, 0.8125, 0.0625, 0.875, 0.03125, 0.875, 0.03125, 0.8125, 0.0625, 0.3125, 0.0625, 0.375, 0.03125, 0.375, 0.03125, 0.3125, 0.0625, 0.75, 0.0625, 0.8125, 0.03125, 0.8125, 0.03125, 0.75, 0.01563, 0.0, 0.03125, 0.0625, 8.941e-08, 0.0625, 0.03125, 0.4375, 0.03125, 0.5, 0.0, 0.5, 0.0, 0.4375, 0.03125, 0.875, 0.03125, 0.9375, 8.941e-08, 0.9375, 2.98e-08, 0.875, 0.03125, 0.375, 0.03125, 0.4375, 0.0, 0.4375, 0.0, 0.375, 0.03125, 0.8125, 0.03125, 0.875, 2.98e-08, 0.875, 0.0, 0.8125, 0.03125, 0.3125, 0.03125, 0.375, 0.0, 0.375, 2.98e-08, 0.3125, 0.03125, 0.75, 0.03125, 0.8125, 0.0, 0.8125, 2.98e-08, 0.75, 0.03125, 0.25, 0.03125, 0.3125, 2.98e-08, 0.3125, 2.98e-08, 0.25, 0.03125, 0.6875, 0.03125, 0.75, 2.98e-08, 0.75, 2.98e-08, 0.6875, 0.03125, 0.1875, 0.03125, 0.25, 2.98e-08, 0.25, 0.0, 0.1875, 0.03125, 0.625, 0.03125, 0.6875, 2.98e-08, 0.6875, 0.0, 0.625, 0.03125, 0.125, 0.03125, 0.1875, 0.0, 0.1875, 2.98e-08, 0.125, 0.03125, 0.5625, 0.03125, 0.625, 0.0, 0.625, 0.0, 0.5625, 0.03125, 0.0625, 0.03125, 0.125, 2.98e-08, 0.125, 8.941e-08, 0.0625, 0.03125, 0.5, 0.03125, 0.5625, 0.0, 0.5625, 0.0, 0.5, 0.03125, 0.9375, 0.01563, 1.0, 8.941e-08, 0.9375, 1.0, 0.1875, 1.0, 0.25, 0.9688, 0.25, 0.9688, 0.1875, 1.0, 0.625, 1.0, 0.6875, 0.9688, 0.6875, 0.9688, 0.625, 1.0, 0.125, 1.0, 0.1875, 0.9688, 0.1875, 0.9688, 0.125, 1.0, 0.5625, 1.0, 0.625, 0.9688, 0.625, 0.9688, 0.5625, 1.0, 0.0625, 1.0, 0.125, 0.9688, 0.125, 0.9688, 0.0625, 1.0, 0.5, 1.0, 0.5625, 0.9688, 0.5625, 0.9687, 0.5, 1.0, 0.9375, 0.9844, 1.0, 0.9688, 0.9375, 0.9844, 0.0, 1.0, 0.0625, 0.9688, 0.0625, 1.0, 0.4375, 1.0, 0.5, 0.9687, 0.5, 0.9688, 0.4375, 1.0, 0.875, 1.0, 0.9375, 0.9688, 0.9375, 0.9688, 0.875, 1.0, 0.375, 1.0, 0.4375, 0.9688, 0.4375, 0.9687, 0.375, 1.0, 0.8125, 1.0, 0.875, 0.9688, 0.875, 0.9688, 0.8125, 1.0, 0.3125, 1.0, 0.375, 0.9687, 0.375, 0.9688, 0.3125, 1.0, 0.75, 1.0, 0.8125, 0.9688, 0.8125, 0.9688, 0.75, 1.0, 0.25, 1.0, 0.3125, 0.9688, 0.3125, 0.9688, 0.25, 1.0, 0.6875, 1.0, 0.75, 0.9688, 0.75, 0.9688, 0.6875, 0.9688, 0.875, 0.9688, 0.9375, 0.9375, 0.9375, 0.9375, 0.875, 0.9687, 0.375, 0.9688, 0.4375, 0.9375, 0.4375, 0.9375, 0.375, 0.9688, 0.8125, 0.9688, 0.875, 0.9375, 0.875, 0.9375, 0.8125, 0.9688, 0.3125, 0.9687, 0.375, 0.9375, 0.375, 0.9375, 0.3125, 0.9688, 0.75, 0.9688, 0.8125, 0.9375, 0.8125, 0.9375, 0.75, 0.9688, 0.25, 0.9688, 0.3125, 0.9375, 0.3125, 0.9375, 0.25, 0.9688, 0.6875, 0.9688, 0.75, 0.9375, 0.75, 0.9375, 0.6875, 0.9688, 0.1875, 0.9688, 0.25, 0.9375, 0.25, 0.9375, 0.1875, 0.9688, 0.625, 0.9688, 0.6875, 0.9375, 0.6875, 0.9375, 0.625, 0.9688, 0.125, 0.9688, 0.1875, 0.9375, 0.1875, 0.9375, 0.125, 0.9688, 0.5625, 0.9688, 0.625, 0.9375, 0.625, 0.9375, 0.5625, 0.9688, 0.0625, 0.9688, 0.125, 0.9375, 0.125, 0.9375, 0.0625, 0.9687, 0.5, 0.9688, 0.5625, 0.9375, 0.5625, 0.9375, 0.5, 0.9688, 0.9375, 0.9531, 1.0, 0.9375, 0.9375, 0.9531, 0.0, 0.9688, 0.0625, 0.9375, 0.0625, 0.9688, 0.4375, 0.9687, 0.5, 0.9375, 0.5, 0.9375, 0.4375, 0.9375, 0.625, 0.9375, 0.6875, 0.9062, 0.6875, 0.9062, 0.625, 0.9375, 0.125, 0.9375, 0.1875, 0.9062, 0.1875, 0.9062, 0.125, 0.9375, 0.5625, 0.9375, 0.625, 0.9062, 0.625, 0.9062, 0.5625, 0.9375, 0.0625, 0.9375, 0.125, 0.9062, 0.125, 0.9062, 0.0625, 0.9375, 0.5, 0.9375, 0.5625, 0.9062, 0.5625, 0.9062, 0.5, 0.9375, 0.9375, 0.9219, 1.0, 0.9062, 0.9375, 0.9219, 0.0, 0.9375, 0.0625, 0.9062, 0.0625, 0.9375, 0.4375, 0.9375, 0.5, 0.9062, 0.5, 0.9062, 0.4375, 0.9375, 0.875, 0.9375, 0.9375, 0.9062, 0.9375, 0.9062, 0.875, 0.9375, 0.375, 0.9375, 0.4375, 0.9062, 0.4375, 0.9062, 0.375, 0.9375, 0.8125, 0.9375, 0.875, 0.9062, 0.875, 0.9062, 0.8125, 0.9375, 0.3125, 0.9375, 0.375, 0.9062, 0.375, 0.9062, 0.3125, 0.9375, 0.75, 0.9375, 0.8125, 0.9062, 0.8125, 0.9062, 0.75, 0.9375, 0.25, 0.9375, 0.3125, 0.9062, 0.3125, 0.9062, 0.25, 0.9375, 0.6875, 0.9375, 0.75, 0.9062, 0.75, 0.9062, 0.6875, 0.9375, 0.1875, 0.9375, 0.25, 0.9062, 0.25, 0.9062, 0.1875, 0.9062, 0.375, 0.9062, 0.4375, 0.875, 0.4375, 0.875, 0.375, 0.9062, 0.8125, 0.9062, 0.875, 0.875, 0.875, 0.875, 0.8125, 0.9062, 0.3125, 0.9062, 0.375, 0.875, 0.375, 0.875, 0.3125, 0.9062, 0.75, 0.9062, 0.8125, 0.875, 0.8125, 0.875, 0.75, 0.9062, 0.25, 0.9062, 0.3125, 0.875, 0.3125, 0.875, 0.25, 0.9062, 0.6875, 0.9062, 0.75, 0.875, 0.75, 0.875, 0.6875, 0.9062, 0.1875, 0.9062, 0.25, 0.875, 0.25, 0.875, 0.1875, 0.9062, 0.625, 0.9062, 0.6875, 0.875, 0.6875, 0.875, 0.625, 0.9062, 0.125, 0.9062, 0.1875, 0.875, 0.1875, 0.875, 0.125, 0.9062, 0.5625, 0.9062, 0.625, 0.875, 0.625, 0.875, 0.5625, 0.9062, 0.0625, 0.9062, 0.125, 0.875, 0.125, 0.875, 0.0625, 0.9062, 0.5, 0.9062, 0.5625, 0.875, 0.5625, 0.875, 0.5, 0.9062, 0.9375, 0.8906, 1.0, 0.875, 0.9375, 0.8906, 0.0, 0.9062, 0.0625, 0.875, 0.0625, 0.9062, 0.4375, 0.9062, 0.5, 0.875, 0.5, 0.875, 0.4375, 0.9062, 0.875, 0.9062, 0.9375, 0.875, 0.9375, 0.875, 0.875, 0.875, 0.125, 0.875, 0.1875, 0.8438, 0.1875, 0.8438, 0.125, 0.875, 0.5625, 0.875, 0.625, 0.8438, 0.625, 0.8438, 0.5625, 0.875, 0.0625, 0.875, 0.125, 0.8438, 0.125, 0.8438, 0.0625, 0.875, 0.5, 0.875, 0.5625, 0.8438, 0.5625, 0.8437, 0.5, 0.875, 0.9375, 0.8594, 1.0, 0.8438, 0.9375, 0.8594, 0.0, 0.875, 0.0625, 0.8438, 0.0625, 0.875, 0.4375, 0.875, 0.5, 0.8437, 0.5, 0.8438, 0.4375, 0.875, 0.875, 0.875, 0.9375, 0.8438, 0.9375, 0.8438, 0.875, 0.875, 0.375, 0.875, 0.4375, 0.8438, 0.4375, 0.8438, 0.375, 0.875, 0.8125, 0.875, 0.875, 0.8438, 0.875, 0.8438, 0.8125, 0.875, 0.3125, 0.875, 0.375, 0.8438, 0.375, 0.8438, 0.3125, 0.875, 0.75, 0.875, 0.8125, 0.8438, 0.8125, 0.8438, 0.75, 0.875, 0.25, 0.875, 0.3125, 0.8438, 0.3125, 0.8438, 0.25, 0.875, 0.6875, 0.875, 0.75, 0.8438, 0.75, 0.8438, 0.6875, 0.875, 0.1875, 0.875, 0.25, 0.8438, 0.25, 0.8438, 0.1875, 0.875, 0.625, 0.875, 0.6875, 0.8438, 0.6875, 0.8438, 0.625, 0.8438, 0.8125, 0.8438, 0.875, 0.8125, 0.875, 0.8125, 0.8125, 0.8438, 0.3125, 0.8438, 0.375, 0.8125, 0.375, 0.8125, 0.3125, 0.8438, 0.75, 0.8438, 0.8125, 0.8125, 0.8125, 0.8125, 0.75, 0.8438, 0.25, 0.8438, 0.3125, 0.8125, 0.3125, 0.8125, 0.25, 0.8438, 0.6875, 0.8438, 0.75, 0.8125, 0.75, 0.8125, 0.6875, 0.8438, 0.1875, 0.8438, 0.25, 0.8125, 0.25, 0.8125, 0.1875, 0.8438, 0.625, 0.8438, 0.6875, 0.8125, 0.6875, 0.8125, 0.625, 0.8438, 0.125, 0.8438, 0.1875, 0.8125, 0.1875, 0.8125, 0.125, 0.8438, 0.5625, 0.8438, 0.625, 0.8125, 0.625, 0.8125, 0.5625, 0.8438, 0.0625, 0.8438, 0.125, 0.8125, 0.125, 0.8125, 0.0625, 0.8437, 0.5, 0.8438, 0.5625, 0.8125, 0.5625, 0.8125, 0.5, 0.8438, 0.9375, 0.8281, 1.0, 0.8125, 0.9375, 0.8281, 0.0, 0.8438, 0.0625, 0.8125, 0.0625, 0.8438, 0.4375, 0.8437, 0.5, 0.8125, 0.5, 0.8125, 0.4375, 0.8438, 0.875, 0.8438, 0.9375, 0.8125, 0.9375, 0.8125, 0.875, 0.8438, 0.375, 0.8438, 0.4375, 0.8125, 0.4375, 0.8125, 0.375, 0.8125, 0.5625, 0.8125, 0.625, 0.7812, 0.625, 0.7812, 0.5625, 0.8125, 0.0625, 0.8125, 0.125, 0.7812, 0.125, 0.7812, 0.0625, 0.8125, 0.5, 0.8125, 0.5625, 0.7812, 0.5625, 0.7812, 0.5, 0.8125, 0.9375, 0.7969, 1.0, 0.7812, 0.9375, 0.7969, 0.0, 0.8125, 0.0625, 0.7812, 0.0625, 0.8125, 0.4375, 0.8125, 0.5, 0.7812, 0.5, 0.7812, 0.4375, 0.8125, 0.875, 0.8125, 0.9375, 0.7812, 0.9375, 0.7812, 0.875, 0.8125, 0.375, 0.8125, 0.4375, 0.7812, 0.4375, 0.7812, 0.375, 0.8125, 0.8125, 0.8125, 0.875, 0.7812, 0.875, 0.7812, 0.8125, 0.8125, 0.3125, 0.8125, 0.375, 0.7812, 0.375, 0.7812, 0.3125, 0.8125, 0.75, 0.8125, 0.8125, 0.7812, 0.8125, 0.7812, 0.75, 0.8125, 0.25, 0.8125, 0.3125, 0.7812, 0.3125, 0.7812, 0.25, 0.8125, 0.6875, 0.8125, 0.75, 0.7812, 0.75, 0.7812, 0.6875, 0.8125, 0.1875, 0.8125, 0.25, 0.7812, 0.25, 0.7812, 0.1875, 0.8125, 0.625, 0.8125, 0.6875, 0.7812, 0.6875, 0.7812, 0.625, 0.8125, 0.125, 0.8125, 0.1875, 0.7812, 0.1875, 0.7812, 0.125, 0.7812, 0.3125, 0.7812, 0.375, 0.75, 0.375, 0.75, 0.3125, 0.7812, 0.75, 0.7812, 0.8125, 0.75, 0.8125, 0.75, 0.75, 0.7812, 0.25, 0.7812, 0.3125, 0.75, 0.3125, 0.75, 0.25, 0.7812, 0.6875, 0.7812, 0.75, 0.75, 0.75, 0.75, 0.6875, 0.7812, 0.1875, 0.7812, 0.25, 0.75, 0.25, 0.75, 0.1875, 0.7812, 0.625, 0.7812, 0.6875, 0.75, 0.6875, 0.75, 0.625, 0.7812, 0.125, 0.7812, 0.1875, 0.75, 0.1875, 0.75, 0.125, 0.7812, 0.5625, 0.7812, 0.625, 0.75, 0.625, 0.75, 0.5625, 0.7812, 0.0625, 0.7812, 0.125, 0.75, 0.125, 0.75, 0.0625, 0.7812, 0.5, 0.7812, 0.5625, 0.75, 0.5625, 0.75, 0.5, 0.7812, 0.9375, 0.7656, 1.0, 0.75, 0.9375, 0.7656, 0.0, 0.7812, 0.0625, 0.75, 0.0625, 0.7812, 0.4375, 0.7812, 0.5, 0.75, 0.5, 0.75, 0.4375, 0.7812, 0.875, 0.7812, 0.9375, 0.75, 0.9375, 0.75, 0.875, 0.7812, 0.375, 0.7812, 0.4375, 0.75, 0.4375, 0.75, 0.375, 0.7812, 0.8125, 0.7812, 0.875, 0.75, 0.875, 0.75, 0.8125, 1.0, 0.5, 1.0, 1.0, 0.9688, 1.0, 0.9688, 0.5, 0.9688, 0.5, 0.9688, 1.0, 0.9375, 1.0, 0.9375, 0.5, 0.9375, 0.5, 0.9375, 1.0, 0.9062, 1.0, 0.9062, 0.5, 0.9062, 0.5, 0.9062, 1.0, 0.875, 1.0, 0.875, 0.5, 0.875, 0.5, 0.875, 1.0, 0.8438, 1.0, 0.8438, 0.5, 0.8438, 0.5, 0.8438, 1.0, 0.8125, 1.0, 0.8125, 0.5, 0.8125, 0.5, 0.8125, 1.0, 0.7812, 1.0, 0.7812, 0.5, 0.7812, 0.5, 0.7812, 1.0, 0.75, 1.0, 0.75, 0.5, 0.75, 0.5, 0.75, 1.0, 0.7188, 1.0, 0.7188, 0.5, 0.7188, 0.5, 0.7188, 1.0, 0.6875, 1.0, 0.6875, 0.5, 0.6875, 0.5, 0.6875, 1.0, 0.6562, 1.0, 0.6562, 0.5, 0.6562, 0.5, 0.6562, 1.0, 0.625, 1.0, 0.625, 0.5, 0.625, 0.5, 0.625, 1.0, 0.5938, 1.0, 0.5938, 0.5, 0.5938, 0.5, 0.5938, 1.0, 0.5625, 1.0, 0.5625, 0.5, 0.5625, 0.5, 0.5625, 1.0, 0.5312, 1.0, 0.5312, 0.5, 0.5312, 0.5, 0.5312, 1.0, 0.5, 1.0, 0.5, 0.5, 0.5, 0.5, 0.5, 1.0, 0.4688, 1.0, 0.4688, 0.5, 0.4688, 0.5, 0.4688, 1.0, 0.4375, 1.0, 0.4375, 0.5, 0.4375, 0.5, 0.4375, 1.0, 0.4062, 1.0, 0.4062, 0.5, 0.4062, 0.5, 0.4062, 1.0, 0.375, 1.0, 0.375, 0.5, 0.375, 0.5, 0.375, 1.0, 0.3438, 1.0, 0.3438, 0.5, 0.3438, 0.5, 0.3438, 1.0, 0.3125, 1.0, 0.3125, 0.5, 0.3125, 0.5, 0.3125, 1.0, 0.2812, 1.0, 0.2812, 0.5, 0.2812, 0.5, 0.2812, 1.0, 0.25, 1.0, 0.25, 0.5, 0.25, 0.5, 0.25, 1.0, 0.2188, 1.0, 0.2188, 0.5, 0.2188, 0.5, 0.2188, 1.0, 0.1875, 1.0, 0.1875, 0.5, 0.1875, 0.5, 0.1875, 1.0, 0.1562, 1.0, 0.1562, 0.5, 0.1562, 0.5, 0.1562, 1.0, 0.125, 1.0, 0.125, 0.5, 0.125, 0.5, 0.125, 1.0, 0.09375, 1.0, 0.09375, 0.5, 0.09375, 0.5, 0.09375, 1.0, 0.0625, 1.0, 0.0625, 0.5, 0.2968, 0.4854, 0.25, 0.49, 0.2032, 0.4854, 0.1582, 0.4717, 0.1167, 0.4496, 0.08029, 0.4197, 0.05045, 0.3833, 0.02827, 0.3418, 0.01461, 0.2968, 0.01, 0.25, 0.01461, 0.2032, 0.02827, 0.1582, 0.05045, 0.1167, 0.08029, 0.08029, 0.1167, 0.05045, 0.1582, 0.02827, 0.2032, 0.01461, 0.25, 0.01, 0.2968, 0.01461, 0.3418, 0.02827, 0.3833, 0.05045, 0.4197, 0.08029, 0.4496, 0.1167, 0.4717, 0.1582, 0.4854, 0.2032, 0.49, 0.25, 0.4854, 0.2968, 0.4717, 0.3418, 0.4496, 0.3833, 0.4197, 0.4197, 0.3833, 0.4496, 0.3418, 0.4717, 0.0625, 0.5, 0.0625, 1.0, 0.03125, 1.0, 0.03125, 0.5, 0.03125, 0.5, 0.03125, 1.0, 0.0, 1.0, 0.0, 0.5, 0.75, 0.49, 0.7968, 0.4854, 0.8418, 0.4717, 0.8833, 0.4496, 0.9197, 0.4197, 0.9496, 0.3833, 0.9717, 0.3418, 0.9854, 0.2968, 0.99, 0.25, 0.9854, 0.2032, 0.9717, 0.1582, 0.9496, 0.1167, 0.9197, 0.08029, 0.8833, 0.05045, 0.8418, 0.02827, 0.7968, 0.01461, 0.75, 0.01, 0.7032, 0.01461, 0.6582, 0.02827, 0.6167, 0.05045, 0.5803, 0.08029, 0.5504, 0.1167, 0.5283, 0.1582, 0.5146, 0.2032, 0.51, 0.25, 0.5146, 0.2968, 0.5283, 0.3418, 0.5504, 0.3833, 0.5803, 0.4197, 0.6167, 0.4496, 0.6582, 0.4717, 0.7032, 0.4854, 1.0, 0.5, 1.0, 1.0, 0.9688, 1.0, 0.9688, 0.5, 0.9688, 0.5, 0.9688, 1.0, 0.9375, 1.0, 0.9375, 0.5, 0.9375, 0.5, 0.9375, 1.0, 0.9062, 1.0, 0.9062, 0.5, 0.9062, 0.5, 0.9062, 1.0, 0.875, 1.0, 0.875, 0.5, 0.875, 0.5, 0.875, 1.0, 0.8438, 1.0, 0.8438, 0.5, 0.8438, 0.5, 0.8438, 1.0, 0.8125, 1.0, 0.8125, 0.5, 0.8125, 0.5, 0.8125, 1.0, 0.7812, 1.0, 0.7812, 0.5, 0.7812, 0.5, 0.7812, 1.0, 0.75, 1.0, 0.75, 0.5, 0.75, 0.5, 0.75, 1.0, 0.7188, 1.0, 0.7188, 0.5, 0.7188, 0.5, 0.7188, 1.0, 0.6875, 1.0, 0.6875, 0.5, 0.6875, 0.5, 0.6875, 1.0, 0.6562, 1.0, 0.6562, 0.5, 0.6562, 0.5, 0.6562, 1.0, 0.625, 1.0, 0.625, 0.5, 0.625, 0.5, 0.625, 1.0, 0.5938, 1.0, 0.5938, 0.5, 0.5938, 0.5, 0.5938, 1.0, 0.5625, 1.0, 0.5625, 0.5, 0.5625, 0.5, 0.5625, 1.0, 0.5312, 1.0, 0.5312, 0.5, 0.5312, 0.5, 0.5312, 1.0, 0.5, 1.0, 0.5, 0.5, 0.5, 0.5, 0.5, 1.0, 0.4688, 1.0, 0.4688, 0.5, 0.4688, 0.5, 0.4688, 1.0, 0.4375, 1.0, 0.4375, 0.5, 0.4375, 0.5, 0.4375, 1.0, 0.4062, 1.0, 0.4062, 0.5, 0.4062, 0.5, 0.4062, 1.0, 0.375, 1.0, 0.375, 0.5, 0.375, 0.5, 0.375, 1.0, 0.3438, 1.0, 0.3438, 0.5, 0.3438, 0.5, 0.3438, 1.0, 0.3125, 1.0, 0.3125, 0.5, 0.3125, 0.5, 0.3125, 1.0, 0.2812, 1.0, 0.2812, 0.5, 0.2812, 0.5, 0.2812, 1.0, 0.25, 1.0, 0.25, 0.5, 0.25, 0.5, 0.25, 1.0, 0.2188, 1.0, 0.2188, 0.5, 0.2188, 0.5, 0.2188, 1.0, 0.1875, 1.0, 0.1875, 0.5, 0.1875, 0.5, 0.1875, 1.0, 0.1562, 1.0, 0.1562, 0.5, 0.1562, 0.5, 0.1562, 1.0, 0.125, 1.0, 0.125, 0.5, 0.125, 0.5, 0.125, 1.0, 0.09375, 1.0, 0.09375, 0.5, 0.09375, 0.5, 0.09375, 1.0, 0.0625, 1.0, 0.0625, 0.5, 0.2968, 0.4854, 0.25, 0.49, 0.2032, 0.4854, 0.1582, 0.4717, 0.1167, 0.4496, 0.08029, 0.4197, 0.05045, 0.3833, 0.02827, 0.3418, 0.01461, 0.2968, 0.01, 0.25, 0.01461, 0.2032, 0.02827, 0.1582, 0.05045, 0.1167, 0.08029, 0.08029, 0.1167, 0.05045, 0.1582, 0.02827, 0.2032, 0.01461, 0.25, 0.01, 0.2968, 0.01461, 0.3418, 0.02827, 0.3833, 0.05045, 0.4197, 0.08029, 0.4496, 0.1167, 0.4717, 0.1582, 0.4854, 0.2032, 0.49, 0.25, 0.4854, 0.2968, 0.4717, 0.3418, 0.4496, 0.3833, 0.4197, 0.4197, 0.3833, 0.4496, 0.3418, 0.4717, 0.0625, 0.5, 0.0625, 1.0, 0.03125, 1.0, 0.03125, 0.5, 0.03125, 0.5, 0.03125, 1.0, 0.0, 1.0, 0.0, 0.5, 0.75, 0.49, 0.7968, 0.4854, 0.8418, 0.4717, 0.8833, 0.4496, 0.9197, 0.4197, 0.9496, 0.3833, 0.9717, 0.3418, 0.9854, 0.2968, 0.99, 0.25, 0.9854, 0.2032, 0.9717, 0.1582, 0.9496, 0.1167, 0.9197, 0.08029, 0.8833, 0.05045, 0.8418, 0.02827, 0.7968, 0.01461, 0.75, 0.01, 0.7032, 0.01461, 0.6582, 0.02827, 0.6167, 0.05045, 0.5803, 0.08029, 0.5504, 0.1167, 0.5283, 0.1582, 0.5146, 0.2032, 0.51, 0.25, 0.5146, 0.2968, 0.5283, 0.3418, 0.5504, 0.3833, 0.5803, 0.4197, 0.6167, 0.4496, 0.6582, 0.4717, 0.7032, 0.4854])
me_cylinder.use_remesh_fix_poles = True
me_cylinder.use_remesh_preserve_attributes = False
me_cylinder.update()

# ---- objects
ob_light = bpy.data.objects.new('Light', light_light)
ob_camera = bpy.data.objects.new('Camera', cam_camera)
ob_cylinder = bpy.data.objects.new('Cylinder', me_cylinder)

# ---- transforms, parenting, visibility, modifiers, constraints
ob_light.location = (4.076, 1.005, 5.904)
ob_light.rotation_euler = (0.6503, 0.05522, 1.866)
ob_light.lock_rotations_4d = False
ob_light.empty_display_type = 'ARROWS'
ob_light.color = (0.0, 0.0, 0.0, 0.0)
ob_light.lineart.crease_threshold = 0.0
ob_camera.location = (7.359, -6.926, 4.958)
ob_camera.rotation_euler = (1.109, 0.0, 0.8149)
ob_camera.lock_rotations_4d = False
ob_camera.empty_display_type = 'ARROWS'
ob_camera.color = (0.0, 0.0, 0.0, 0.0)
ob_camera.display_type = 'WIRE'
ob_camera.lineart.crease_threshold = 0.0
ob_cylinder.location = (0.0, 0.0, 0.0)
ob_cylinder.scale = (1.0, 1.0, 1.211)
_m = ob_cylinder.modifiers.new('Mirror', 'MIRROR')
_m.use_axis = (True, True, False)

# ---- collection membership
col_collection.objects.link(ob_light)
col_collection.objects.link(ob_camera)
col_collection.objects.link(ob_cylinder)

# ---- scene / render settings (as saved in the file)
scene.camera = ob_camera
scene.frame_start = 1; scene.frame_end = 250; scene.frame_set(1)
scene.render.engine = 'BLENDER_EEVEE_NEXT'
scene.cycles.sampling_pattern = 'TABULATED_SOBOL'
scene.cycles.use_light_tree = False
scene.view_settings.view_transform = 'Filmic'
bpy.context.view_layer.update()
